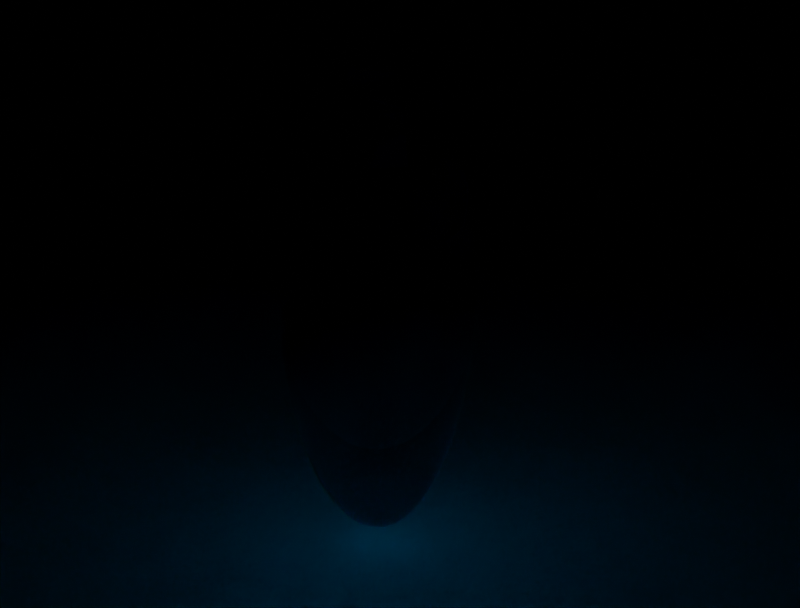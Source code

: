 # Source: GlowingShard.blend  (saved by Blender 3.6.11; exported with 4.5.12 LTS)
import bpy
from mathutils import Matrix  # noqa: F401  (used for matrix-valued properties, if any)

bpy.ops.wm.read_factory_settings(use_empty=True)
scene = bpy.context.scene
scene.name = 'Scene'

# ---- collections
col_collection = bpy.data.collections.new('Collection'); scene.collection.children.link(col_collection)

# ---- materials (node trees are filled in below, after node groups)
mat_material_002 = bpy.data.materials.new('Material.002')
mat_material_001 = bpy.data.materials.new('Material.001')

# ---- node groups
ng_auto_smooth = bpy.data.node_groups.new('Auto Smooth', 'GeometryNodeTree')
_s = ng_auto_smooth.interface.new_socket(name='Geometry', in_out='OUTPUT', socket_type='NodeSocketGeometry')
_s = ng_auto_smooth.interface.new_socket(name='Geometry', in_out='INPUT', socket_type='NodeSocketGeometry')
_s = ng_auto_smooth.interface.new_socket(name='Angle', in_out='INPUT', socket_type='NodeSocketFloat')
_s.subtype = 'ANGLE'
_s.min_value = 0.0
_s.max_value = 3.142
ng_auto_smooth.is_modifier = True
_N = ng_auto_smooth.nodes; _L = ng_auto_smooth.links
n0 = _N.new('NodeGroupOutput'); n0.name = 'Group Output'; n0.location = (480, -100)
n1 = _N.new('NodeGroupInput'); n1.name = 'Group Input'; n1.location = (-420, -300)
n2 = _N.new('NodeGroupInput'); n2.name = 'Group Input.001'; n2.location = (-60, -100)
n3 = _N.new('GeometryNodeSetShadeSmooth'); n3.name = 'Set Shade Smooth'; n3.location = (120, -100)
n3.domain = 'EDGE'
n4 = _N.new('GeometryNodeSetShadeSmooth'); n4.name = 'Set Shade Smooth.001'; n4.location = (300, -100)
n5 = _N.new('GeometryNodeInputMeshEdgeAngle'); n5.name = 'Edge Angle'; n5.location = (-420, -220)
n6 = _N.new('GeometryNodeInputEdgeSmooth'); n6.name = 'Is Edge Smooth'; n6.location = (-60, -160)
n7 = _N.new('GeometryNodeInputShadeSmooth'); n7.name = 'Is Face Smooth'; n7.location = (-240, -340)
n8 = _N.new('FunctionNodeBooleanMath'); n8.name = 'Boolean Math'; n8.location = (-60, -220)
n9 = _N.new('FunctionNodeCompare'); n9.name = 'Compare'; n9.location = (-240, -180)
n9.operation = 'LESS_EQUAL'
_L.new(n5.outputs[0], n9.inputs[0])
_L.new(n4.outputs[0], n0.inputs[0])
_L.new(n1.outputs[1], n9.inputs[1])
_L.new(n9.outputs[0], n8.inputs[0])
_L.new(n7.outputs[0], n8.inputs[1])
_L.new(n2.outputs[0], n3.inputs[0])
_L.new(n6.outputs[0], n3.inputs[1])
_L.new(n3.outputs[0], n4.inputs[0])
_L.new(n8.outputs[0], n3.inputs[2])
n0.is_active_output = True

# ---- material node trees
mat_material_002.use_nodes = True; mat_material_002.node_tree.nodes.clear()
_N = mat_material_002.node_tree.nodes; _L = mat_material_002.node_tree.links
n0 = _N.new('ShaderNodeBsdfPrincipled'); n0.name = 'Principled BSDF'; n0.location = (10, 300)
n0.distribution = 'GGX'
n0.subsurface_method = 'RANDOM_WALK_SKIN'
n0.inputs[0].default_value = (0.0, 0.0, 0.0, 1.0)
n0.inputs[2].default_value = 1.0
n0.inputs[3].default_value = 1.45
n0.inputs[27].default_value = (0.0, 0.0, 0.0, 1.0)
n0.inputs[28].default_value = 1.0
n1 = _N.new('ShaderNodeOutputMaterial'); n1.name = 'Material Output'; n1.location = (300, 300)
_L.new(n0.outputs[0], n1.inputs[0])
n1.is_active_output = True
mat_material_001.use_nodes = True; mat_material_001.node_tree.nodes.clear()
_N = mat_material_001.node_tree.nodes; _L = mat_material_001.node_tree.links
n0 = _N.new('ShaderNodeOutputMaterial'); n0.name = 'Material Output'; n0.location = (300, 300)
n1 = _N.new('ShaderNodeLayerWeight'); n1.name = 'Layer Weight'; n1.location = (-684, 129)
n2 = _N.new('ShaderNodeMath'); n2.name = 'Math'; n2.location = (-492, 174)
n2.operation = 'POWER'
n2.use_clamp = True
n2.inputs[1].default_value = 4.2
n3 = _N.new('ShaderNodeMixShader'); n3.name = 'Mix Shader'; n3.location = (-332, 343)
n4 = _N.new('ShaderNodeBsdfPrincipled'); n4.name = 'Principled BSDF'; n4.location = (-468, 26)
n4.distribution = 'GGX'
n4.subsurface_method = 'RANDOM_WALK_SKIN'
n4.inputs[0].default_value = (0.1373, 0.6539, 0.8, 1.0)
n4.inputs[1].default_value = 0.6136
n4.inputs[2].default_value = 0.0
n4.inputs[3].default_value = 1.45
n4.inputs[18].default_value = 1.0
n4.inputs[27].default_value = (0.0, 0.2723, 0.5952, 1.0)
_L.new(n1.outputs[1], n2.inputs[0])
_L.new(n2.outputs[0], n3.inputs[0])
_L.new(n4.outputs[0], n0.inputs[0])
n0.is_active_output = True

# ---- world
world_world = bpy.data.worlds.new('World'); scene.world = world_world
world_world.use_nodes = True; world_world.node_tree.nodes.clear()
_N = world_world.node_tree.nodes; _L = world_world.node_tree.links
n0 = _N.new('ShaderNodeOutputWorld'); n0.name = 'World Output'; n0.location = (300, 300)
n1 = _N.new('ShaderNodeBackground'); n1.name = 'Background'; n1.location = (10, 300)
n1.inputs[0].default_value = (0.0, 0.0, 0.0, 1.0)
_L.new(n1.outputs[0], n0.inputs[0])
n0.is_active_output = True
world_world.color = (0.05088, 0.05088, 0.05088)
world_world.use_sun_shadow = False
world_world.sun_shadow_jitter_overblur = 0.0

# ---- cameras
cam_camera_001 = bpy.data.cameras.new('Camera.001')

# ---- lights
light_area = bpy.data.lights.new('Area', 'AREA')
light_area.transmission_factor = 0.0
light_area.energy = 7.854
light_area.shadow_maximum_resolution = 0.006
light_area.use_absolute_resolution = True
light_area.size = 1.0
light_area.size_y = 1.0
light_point = bpy.data.lights.new('Point', 'POINT')
light_point.color = (0.0, 0.5336, 1.0)
light_point.transmission_factor = 0.0
light_point.energy = 68.2
light_point.shadow_maximum_resolution = 0.006
light_point.use_absolute_resolution = True

# ---- meshes
me_plane = bpy.data.meshes.new('Plane')
me_plane.from_pydata([(-1.0, -1.0, 0.0), (1.0, -1.0, 0.0), (-1.0, 1.0, 0.0), (1.0, 1.0, 0.0)], [], [(0, 1, 3, 2)])
_uv = me_plane.uv_layers.new(name='UVMap')
_uv.uv.foreach_set('vector', [0.0, 0.0, 1.0, 0.0, 1.0, 1.0, 0.0, 1.0])
me_plane.materials.append(mat_material_002)
me_plane.update()
me_icosphere = bpy.data.meshes.new('Icosphere')
me_icosphere.from_pydata([(2.7e-08, -4.631e-08, -1.0), (0.2797, -0.2032, -0.4472), (-0.1068, -0.3288, -0.4472), (-0.3457, -4.631e-08, -0.4472), (-0.1068, 0.3288, -0.4472), (0.2797, 0.2032, -0.4472), (-0.2797, -0.2032, 0.4472), (-0.2797, 0.2032, 0.4472), (0.1068, 0.3288, 0.4472), (-0.09969, -0.3068, -0.5507), (-0.08999, -0.277, -0.6575), (-0.07757, -0.2387, -0.7604), (-0.06279, -0.1932, -0.8507), (-0.04654, -0.1432, -0.921), (-0.03, -0.09232, -0.9679), (-0.01424, -0.04383, -0.9929), (0.03729, -0.02709, -0.9929), (0.07853, -0.05705, -0.9679), (0.1218, -0.08852, -0.921), (0.1644, -0.1194, -0.8507), (0.2031, -0.1475, -0.7604), (0.2356, -0.1712, -0.6575), (0.261, -0.1896, -0.5507), (0.2468, -0.2335, -0.477), (0.2056, -0.2635, -0.5023), (0.1565, -0.2908, -0.5196), (0.1016, -0.3127, -0.5257), (0.04428, -0.3273, -0.5196), (-0.01146, -0.334, -0.5023), (-0.06241, -0.3339, -0.477), (0.2983, 0.1625, -0.477), (0.3141, 0.1141, -0.5023), (0.3249, 0.05902, -0.5196), (0.3288, -5.308e-08, -0.5257), (0.3249, -0.05902, -0.5196), (0.3141, -0.1141, -0.5023), (0.2983, -0.1625, -0.477), (0.03729, 0.02709, -0.9929), (0.07853, 0.05705, -0.9679), (0.1218, 0.08852, -0.921), (0.1644, 0.1194, -0.8507), (0.2031, 0.1475, -0.7604), (0.2356, 0.1712, -0.6575), (0.261, 0.1896, -0.5507), (-0.3226, -4.631e-08, -0.5507), (-0.2912, -4.631e-08, -0.6575), (-0.251, -4.631e-08, -0.7604), (-0.2032, -4.631e-08, -0.8507), (-0.1506, -4.631e-08, -0.921), (-0.09707, -4.631e-08, -0.9679), (-0.04609, -4.631e-08, -0.9929), (-0.1458, -0.3068, -0.477), (-0.1871, -0.277, -0.5023), (-0.2282, -0.2387, -0.5196), (-0.266, -0.1933, -0.5257), (-0.2976, -0.1432, -0.5196), (-0.3212, -0.09232, -0.5023), (-0.3369, -0.04383, -0.477), (-0.09969, 0.3068, -0.5507), (-0.08999, 0.277, -0.6575), (-0.07757, 0.2387, -0.7604), (-0.06279, 0.1932, -0.8507), (-0.04654, 0.1432, -0.921), (-0.03, 0.09232, -0.9679), (-0.01424, 0.04383, -0.9929), (-0.3369, 0.04383, -0.477), (-0.3212, 0.09232, -0.5023), (-0.2976, 0.1432, -0.5196), (-0.266, 0.1933, -0.5257), (-0.2282, 0.2387, -0.5196), (-0.1871, 0.277, -0.5023), (-0.1458, 0.3068, -0.477), (-0.06241, 0.3339, -0.477), (-0.01146, 0.334, -0.5023), (0.04428, 0.3273, -0.5196), (0.1016, 0.3127, -0.5257), (0.1565, 0.2908, -0.5196), (0.2056, 0.2635, -0.5023), (0.2468, 0.2335, -0.477), (0.3327, -0.1712, -0.2512), (0.3071, -0.1896, -0.3577), (0.3071, 0.1896, -0.3577), (0.3327, 0.1712, -0.2512), (0.3537, 0.1475, -0.1299), (2.361e-08, -0.3865, -8.759e-09), (-0.03103, -0.382, -0.1299), (-0.05999, -0.3693, -0.2512), (-0.08545, -0.3507, -0.3577), (0.2752, -0.2335, -0.3577), (0.2656, -0.2635, -0.2512), (0.2496, -0.2908, -0.1299), (-0.3071, -0.1896, 0.3577), (-0.3327, -0.1712, 0.2512), (-0.3537, -0.1475, 0.1299), (-0.3676, -0.1194, -8.759e-09), (-0.3729, -0.08853, -0.1299), (-0.3697, -0.05705, -0.2511), (-0.3599, -0.02709, -0.3577), (-0.137, -0.3339, -0.3577), (-0.1685, -0.334, -0.2512), (-0.1994, -0.3273, -0.1299), (-0.2272, -0.3127, 8.759e-09), (-0.2496, -0.2908, 0.1299), (-0.2656, -0.2635, 0.2512), (-0.2752, -0.2335, 0.3577), (-0.2496, 0.2908, 0.1299), (-0.2272, 0.3127, -8.759e-09), (-0.1994, 0.3273, -0.1299), (-0.1685, 0.334, -0.2512), (-0.137, 0.3339, -0.3577), (-0.3599, 0.02709, -0.3577), (-0.3697, 0.05705, -0.2511), (-0.3729, 0.08852, -0.1299), (-0.3676, 0.1194, 8.759e-09), (0.137, 0.3339, 0.3577), (0.1685, 0.334, 0.2512), (0.1994, 0.3273, 0.1299), (0.2272, 0.3127, -8.759e-09), (0.2496, 0.2908, -0.1299), (0.2656, 0.2635, -0.2512), (0.2752, 0.2335, -0.3577), (-0.08545, 0.3507, -0.3577), (-0.05999, 0.3693, -0.2512), (-0.03103, 0.382, -0.1299), (3.038e-08, 0.3865, 8.759e-09), (0.03103, 0.382, 0.1299), (0.05999, 0.3693, 0.2512), (0.08545, 0.3507, 0.3577), (-0.1016, -0.3127, 0.5257), (-0.1565, -0.2908, 0.5196), (-0.2056, -0.2635, 0.5023), (-0.2468, -0.2335, 0.477), (-0.2983, -0.1625, 0.477), (-0.3141, -0.1141, 0.5023), (-0.3249, -0.05902, 0.5196), (-0.3288, -3.954e-08, 0.5257), (-0.3249, 0.05902, 0.5196), (-0.3141, 0.1141, 0.5023), (-0.2983, 0.1625, 0.477), (-0.2468, 0.2335, 0.477), (-0.2056, 0.2635, 0.5023), (-0.1565, 0.2908, 0.5196), (-0.1016, 0.3127, 0.5257), (-0.04428, 0.3273, 0.5196), (0.01146, 0.334, 0.5023), (0.06241, 0.3339, 0.477), (-0.1644, -0.1194, 0.8507), (-0.2031, -0.1475, 0.7604), (-0.2356, -0.1712, 0.6575), (-0.261, -0.1896, 0.5507), (-0.1644, 0.1194, 0.8507), (-0.2031, 0.1475, 0.7604), (-0.2356, 0.1712, 0.6575), (-0.261, 0.1896, 0.5507), (0.06279, 0.1932, 0.8507), (0.07757, 0.2387, 0.7604), (0.08999, 0.277, 0.6575), (0.09969, 0.3068, 0.5507), (0.006222, 0.1814, 0.8829), (-0.05341, 0.1644, 0.8944), (-0.1117, 0.1431, 0.8829), (0.02251, 0.2316, 0.7986), (-0.03741, 0.2181, 0.8199), (-0.09793, 0.1984, 0.8199), (-0.1543, 0.1741, 0.7986), (0.03784, 0.2747, 0.6966), (-0.0204, 0.266, 0.7236), (-0.0812, 0.2499, 0.7334), (-0.1398, 0.2272, 0.7236), (-0.1921, 0.2, 0.6966), (0.05128, 0.3089, 0.5863), (-0.003752, 0.3049, 0.6143), (-0.06279, 0.2935, 0.6299), (-0.1217, 0.2744, 0.6299), (-0.1762, 0.2489, 0.6143), (-0.223, 0.2197, 0.5863), (-0.1706, 0.06198, 0.8829), (-0.2133, 0.09297, 0.7986), (-0.219, 0.03182, 0.8199), (-0.219, -0.03182, 0.8199), (-0.2133, -0.09297, 0.7986), (-0.2496, 0.1209, 0.6966), (-0.2593, 0.06279, 0.7236), (-0.2628, -5.273e-08, 0.7334), (-0.2593, -0.06279, 0.7236), (-0.2496, -0.1209, 0.6966), (-0.2779, 0.1442, 0.5863), (-0.2912, 0.09066, 0.6143), (-0.2986, 0.03099, 0.6299), (-0.2986, -0.03099, 0.6299), (-0.2912, -0.09066, 0.6143), (-0.2779, -0.1442, 0.5863), (-0.1543, -0.1741, 0.7986), (-0.09793, -0.1984, 0.8199), (-0.03741, -0.2181, 0.8199), (-0.1921, -0.2, 0.6966), (-0.1398, -0.2272, 0.7236), (-0.0812, -0.2499, 0.7334), (-0.0204, -0.266, 0.7236), (-0.223, -0.2197, 0.5863), (-0.1762, -0.2489, 0.6143), (-0.1217, -0.2744, 0.6299), (-0.06279, -0.2935, 0.6299), (0.3267, 0.2, -0.133), (0.3127, 0.2272, 0.0), (0.3024, 0.2197, -0.2539), (0.2912, 0.2489, -0.133), (0.2722, 0.2744, 5.114e-08), (0.2458, 0.2935, 0.1364), (0.2141, 0.3049, 0.2661), (0.03612, 0.3555, 0.3809), (0.006068, 0.3725, 0.2661), (-0.01964, 0.3538, 0.3991), (-0.02636, 0.382, 0.1364), (-0.05341, 0.3676, 0.2764), (-0.07908, 0.3437, 0.4092), (-0.05894, 0.382, -3.443e-07), (-0.08759, 0.3725, 0.1401), (-0.1147, 0.3529, 0.2801), (-0.138, 0.3245, 0.4092), (-0.08926, 0.3725, -0.133), (-0.1194, 0.3676, -4.92e-07), (-0.1481, 0.3529, 0.1401), (-0.1728, 0.3288, 0.2764), (-0.1921, 0.2978, 0.3991), (-0.1155, 0.3555, -0.2539), (-0.1467, 0.3538, -0.133), (-0.1768, 0.3437, -3.835e-07), (-0.2032, 0.3245, 0.1364), (-0.2382, 0.2664, 0.3809), (-0.327, 0.1442, 0.3809), (-0.3426, 0.09066, 0.3991), (-0.3513, 0.03099, 0.4092), (-0.3815, 0.06198, 1.095e-07), (-0.3513, -0.03099, 0.4092), (-0.3819, 0.03022, -0.133), (-0.3865, -1.857e-07, 6.396e-07), (-0.3426, -0.09066, 0.3991), (-0.3738, -2.027e-07, -0.2539), (-0.3819, -0.03022, -0.133), (-0.3815, -0.06198, 1.457e-06), (-0.327, -0.1442, 0.3809), (-0.2382, -0.2664, 0.3809), (-0.2239, -0.2978, 0.2661), (-0.1921, -0.2978, 0.3991), (-0.2032, -0.3245, 0.1364), (-0.1728, -0.3288, 0.2764), (-0.138, -0.3245, 0.4092), (-0.1768, -0.3437, -6.26e-07), (-0.1481, -0.3529, 0.1401), (-0.1147, -0.3529, 0.2801), (-0.1467, -0.3538, -0.133), (-0.1194, -0.3676, -7.872e-07), (-0.08759, -0.3725, 0.1401), (-0.05341, -0.3676, 0.2764), (-0.1155, -0.3555, -0.2539), (-0.08926, -0.3725, -0.133), (-0.05895, -0.382, -4.943e-07), (-0.02636, -0.382, 0.1364), (0.3024, -0.2197, -0.2539), (0.1155, 0.3555, 0.2539), (0.1467, 0.3538, 0.133), (0.08926, 0.3725, 0.133), (0.1768, 0.3437, -4.545e-09), (0.1194, 0.3676, 0.0), (0.05895, 0.382, 4.545e-09), (0.2032, 0.3245, -0.1364), (0.1481, 0.3529, -0.1401), (0.08759, 0.3725, -0.1401), (0.02636, 0.382, -0.1364), (0.2239, 0.2978, -0.2661), (0.1728, 0.3288, -0.2764), (0.1147, 0.3529, -0.2801), (0.05341, 0.3676, -0.2764), (-0.006068, 0.3725, -0.2661), (0.2382, 0.2664, -0.3809), (0.1921, 0.2978, -0.3991), (0.138, 0.3245, -0.4092), (0.07908, 0.3437, -0.4092), (0.01964, 0.3538, -0.3991), (-0.03612, 0.3555, -0.3809), (-0.2912, 0.2489, 0.133), (-0.3267, 0.2, 0.133), (-0.2722, 0.2744, -4.545e-09), (-0.3127, 0.2272, 0.0), (-0.3451, 0.1741, 4.545e-09), (-0.2458, 0.2935, -0.1364), (-0.2898, 0.2499, -0.1401), (-0.3272, 0.1984, -0.1401), (-0.3551, 0.1431, -0.1364), (-0.2141, 0.3049, -0.2661), (-0.2593, 0.266, -0.2764), (-0.3002, 0.2181, -0.2801), (-0.3331, 0.1644, -0.2764), (-0.3562, 0.1093, -0.2661), (-0.1798, 0.3089, -0.3809), (-0.2239, 0.2747, -0.3991), (-0.266, 0.2316, -0.4092), (-0.3024, 0.1814, -0.4092), (-0.3305, 0.128, -0.3991), (-0.3493, 0.07551, -0.3809), (-0.3024, -0.2197, 0.2539), (-0.3267, -0.2, 0.133), (-0.2912, -0.2489, 0.133), (-0.3451, -0.1741, -4.545e-09), (-0.3127, -0.2272, 0.0), (-0.2722, -0.2744, 4.545e-09), (-0.3551, -0.1431, -0.1364), (-0.3272, -0.1984, -0.1401), (-0.2898, -0.2499, -0.1401), (-0.2458, -0.2935, -0.1364), (-0.3562, -0.1093, -0.2661), (-0.3331, -0.1644, -0.2764), (-0.3002, -0.2181, -0.2801), (-0.2593, -0.266, -0.2764), (-0.2141, -0.3049, -0.2661), (-0.3493, -0.07551, -0.3809), (-0.3305, -0.128, -0.3991), (-0.3024, -0.1814, -0.4092), (-0.266, -0.2316, -0.4092), (-0.2239, -0.2747, -0.3991), (-0.1798, -0.3089, -0.3809), (0.05895, -0.382, -4.545e-09), (0.02636, -0.382, -0.1364), (0.08759, -0.3725, -0.1401), (0.1481, -0.3529, -0.1401), (0.2032, -0.3245, -0.1364), (-0.006068, -0.3725, -0.2661), (0.05341, -0.3676, -0.2764), (0.1147, -0.3529, -0.2801), (0.1728, -0.3288, -0.2764), (0.2239, -0.2978, -0.2661), (-0.03612, -0.3555, -0.3809), (0.01964, -0.3538, -0.3991), (0.07908, -0.3437, -0.4092), (0.138, -0.3245, -0.4092), (0.1921, -0.2978, -0.3991), (0.2382, -0.2664, -0.3809), (0.3814, -0.03182, -0.1401), (0.3814, 0.03182, -0.1401), (0.3714, 0.09297, -0.1364), (0.3524, -0.1209, -0.2661), (0.3661, -0.06279, -0.2764), (0.371, -5.915e-08, -0.2801), (0.3661, 0.06279, -0.2764), (0.3524, 0.1209, -0.2661), (0.327, -0.1442, -0.3809), (0.3426, -0.09066, -0.3991), (0.3513, -0.03099, -0.4092), (0.3513, 0.03099, -0.4092), (0.3426, 0.09066, -0.3991), (0.327, 0.1442, -0.3809), (0.223, 0.2197, -0.5863), (0.1921, 0.2, -0.6966), (0.1762, 0.2489, -0.6143), (0.1543, 0.1741, -0.7986), (0.1398, 0.2272, -0.7236), (0.1217, 0.2744, -0.6299), (0.1117, 0.1431, -0.8829), (0.09793, 0.1984, -0.8199), (0.0812, 0.2499, -0.7334), (0.06279, 0.2935, -0.6299), (0.0673, 0.1093, -0.9432), (0.05341, 0.1644, -0.8944), (0.03741, 0.2181, -0.8199), (0.0204, 0.266, -0.7236), (0.003752, 0.3049, -0.6143), (0.02454, 0.07551, -0.9787), (0.00982, 0.128, -0.9432), (-0.006222, 0.1814, -0.8829), (-0.02251, 0.2316, -0.7986), (-0.03784, 0.2747, -0.6966), (-0.05128, 0.3089, -0.5863), (-0.1401, 0.28, -0.5863), (-0.1309, 0.2445, -0.6966), (-0.1823, 0.2445, -0.6143), (-0.1179, 0.2006, -0.7986), (-0.1728, 0.2032, -0.7236), (-0.2233, 0.2006, -0.6299), (-0.1016, 0.1504, -0.8829), (-0.1584, 0.1544, -0.8199), (-0.2126, 0.1544, -0.7334), (-0.2598, 0.1504, -0.6299), (-0.08319, 0.0978, -0.9432), (-0.1398, 0.1016, -0.8944), (-0.1959, 0.103, -0.8199), (-0.2467, 0.1016, -0.7236), (-0.2889, 0.0978, -0.6143), (-0.06424, 0.04667, -0.9787), (-0.1187, 0.0489, -0.9432), (-0.1745, 0.05014, -0.8829), (-0.2272, 0.05014, -0.7985), (-0.273, 0.0489, -0.6966), (-0.3096, 0.04667, -0.5863), (-0.3096, -0.04667, -0.5863), (-0.273, -0.0489, -0.6966), (-0.2889, -0.0978, -0.6143), (-0.2272, -0.05014, -0.7985), (-0.2467, -0.1016, -0.7236), (-0.2598, -0.1504, -0.6299), (-0.1745, -0.05014, -0.8829), (-0.1959, -0.103, -0.8199), (-0.2126, -0.1544, -0.7334), (-0.2233, -0.2006, -0.6299), (-0.1187, -0.0489, -0.9432), (-0.1398, -0.1016, -0.8944), (-0.1584, -0.1544, -0.8199), (-0.1728, -0.2032, -0.7236), (-0.1823, -0.2445, -0.6143), (-0.06424, -0.04667, -0.9787), (-0.08319, -0.0978, -0.9432), (-0.1016, -0.1504, -0.8829), (-0.1179, -0.2006, -0.7986), (-0.1309, -0.2445, -0.6966), (-0.1401, -0.28, -0.5863), (0.2779, 0.1442, -0.5863), (0.2912, 0.09066, -0.6143), (0.2496, 0.1209, -0.6966), (0.2986, 0.03099, -0.6299), (0.2593, 0.06279, -0.7236), (0.2133, 0.09297, -0.7986), (0.2986, -0.03099, -0.6299), (0.2628, -2.326e-07, -0.7334), (0.219, 0.03182, -0.8199), (0.1706, 0.06198, -0.8829), (0.2912, -0.09066, -0.6143), (0.2593, -0.06279, -0.7236), (0.219, -0.03182, -0.8199), (0.1728, -3.315e-07, -0.8944), (0.1248, 0.03022, -0.9432), (0.2779, -0.1442, -0.5863), (0.2496, -0.1209, -0.6966), (0.2133, -0.09297, -0.7985), (0.1706, -0.06198, -0.8829), (0.1248, -0.03022, -0.9432), (0.0794, -2.64e-07, -0.9787), (-0.05128, -0.3089, -0.5863), (-0.03784, -0.2747, -0.6966), (0.003753, -0.3049, -0.6143), (-0.02251, -0.2316, -0.7986), (0.0204, -0.266, -0.7236), (0.06279, -0.2935, -0.6299), (-0.006222, -0.1814, -0.8829), (0.03741, -0.2181, -0.8199), (0.0812, -0.2499, -0.7334), (0.1217, -0.2744, -0.6299), (0.009821, -0.128, -0.9432), (0.05341, -0.1644, -0.8944), (0.09793, -0.1984, -0.8199), (0.1398, -0.2272, -0.7236), (0.1762, -0.2489, -0.6143), (0.02454, -0.07551, -0.9787), (0.06731, -0.1093, -0.9432), (0.1117, -0.1431, -0.8829), (0.1543, -0.1741, -0.7986), (0.1921, -0.2, -0.6966), (0.223, -0.2197, -0.5863)], [], [(0, 16, 15), (1, 22, 36), (0, 15, 50), (0, 50, 64), (0, 64, 37), (1, 36, 80), (2, 29, 87), (3, 57, 97), (4, 71, 109), (5, 78, 120), (1, 80, 88), (2, 87, 98), (3, 97, 110), (4, 109, 121), (5, 120, 81), (6, 131, 149), (7, 138, 153), (8, 145, 157), (209, 114, 254), (204, 258, 338), (230, 229, 282), (155, 161, 154), (156, 165, 155), (154, 161, 158), (161, 162, 158), (158, 162, 159), (162, 163, 159), (159, 163, 160), (163, 164, 160), (160, 164, 150), (164, 151, 150), (155, 165, 161), (165, 166, 161), (161, 166, 162), (166, 167, 162), (162, 167, 163), (167, 168, 163), (163, 168, 164), (168, 169, 164), (164, 169, 151), (169, 152, 151), (156, 170, 165), (170, 171, 165), (165, 171, 166), (171, 172, 166), (166, 172, 167), (172, 173, 167), (167, 173, 168), (173, 174, 168), (168, 174, 169), (174, 175, 169), (169, 175, 152), (175, 153, 152), (157, 145, 170), (145, 144, 170), (170, 144, 171), (144, 143, 171), (171, 143, 172), (143, 142, 172), (172, 142, 173), (142, 141, 173), (173, 141, 174), (141, 140, 174), (174, 140, 175), (140, 139, 175), (175, 139, 153), (139, 7, 153), (151, 177, 150), (152, 181, 151), (153, 186, 152), (150, 177, 176), (177, 178, 176), (180, 147, 146), (151, 181, 177), (181, 182, 177), (177, 182, 178), (182, 183, 178), (178, 183, 179), (183, 184, 179), (179, 184, 180), (184, 185, 180), (180, 185, 147), (185, 148, 147), (152, 186, 181), (186, 187, 181), (181, 187, 182), (187, 188, 182), (182, 188, 183), (188, 189, 183), (183, 189, 184), (189, 190, 184), (184, 190, 185), (190, 191, 185), (185, 191, 148), (191, 149, 148), (153, 138, 186), (138, 137, 186), (186, 137, 187), (137, 136, 187), (187, 136, 188), (136, 135, 188), (188, 135, 189), (135, 134, 189), (189, 134, 190), (134, 133, 190), (190, 133, 191), (133, 132, 191), (191, 132, 149), (132, 6, 149), (147, 192, 146), (148, 195, 147), (149, 199, 148), (147, 195, 192), (195, 196, 192), (192, 196, 193), (196, 197, 193), (193, 197, 194), (197, 198, 194), (148, 199, 195), (199, 200, 195), (195, 200, 196), (200, 201, 196), (196, 201, 197), (201, 202, 197), (197, 202, 198), (149, 131, 199), (131, 130, 199), (199, 130, 200), (130, 129, 200), (200, 129, 201), (129, 128, 201), (82, 203, 83), (81, 205, 82), (82, 205, 203), (205, 206, 203), (203, 206, 204), (206, 207, 204), (339, 340, 204), (90, 79, 338), (338, 339, 204), (178, 198, 155), (322, 90, 338), (178, 180, 194), (81, 120, 205), (120, 119, 205), (205, 119, 206), (119, 118, 206), (206, 118, 207), (118, 117, 207), (207, 117, 208), (117, 116, 208), (208, 116, 209), (116, 115, 209), (204, 208, 258), (207, 208, 204), (83, 203, 204), (209, 115, 114), (127, 145, 8), (126, 210, 127), (125, 211, 126), (124, 213, 125), (123, 216, 124), (122, 220, 123), (121, 225, 122), (127, 210, 145), (210, 144, 145), (126, 211, 210), (211, 212, 210), (210, 212, 144), (212, 143, 144), (125, 213, 211), (213, 214, 211), (211, 214, 212), (214, 215, 212), (212, 215, 143), (215, 142, 143), (124, 216, 213), (216, 217, 213), (213, 217, 214), (217, 218, 214), (214, 218, 215), (218, 219, 215), (215, 219, 142), (219, 141, 142), (123, 220, 216), (220, 221, 216), (216, 221, 217), (221, 222, 217), (217, 222, 218), (222, 223, 218), (218, 223, 219), (223, 224, 219), (219, 224, 141), (224, 140, 141), (122, 225, 220), (225, 226, 220), (220, 226, 221), (226, 227, 221), (221, 227, 222), (227, 228, 222), (222, 228, 223), (158, 159, 150), (150, 176, 178), (159, 160, 150), (224, 229, 140), (229, 139, 140), (121, 109, 225), (109, 108, 225), (225, 108, 226), (108, 107, 226), (226, 107, 227), (107, 106, 227), (227, 106, 228), (106, 105, 228), (156, 155, 198), (178, 179, 180), (154, 158, 150), (90, 259, 79), (194, 198, 178), (258, 322, 338), (202, 128, 157), (157, 128, 8), (146, 192, 180), (247, 254, 114), (112, 233, 113), (111, 235, 112), (110, 238, 111), (198, 202, 157), (230, 137, 138), (192, 193, 194), (128, 247, 8), (230, 231, 137), (231, 136, 137), (258, 84, 322), (202, 201, 128), (247, 250, 254), (231, 282, 93), (231, 232, 136), (232, 135, 136), (282, 113, 233), (233, 93, 282), (233, 236, 93), (92, 232, 93), (240, 93, 236), (92, 241, 237), (232, 234, 135), (234, 134, 135), (112, 235, 233), (235, 236, 233), (230, 7, 229), (240, 94, 93), (93, 302, 92), (234, 232, 92), (302, 301, 92), (7, 139, 229), (234, 237, 134), (237, 133, 134), (111, 238, 235), (238, 239, 235), (235, 239, 236), (239, 240, 236), (237, 234, 92), (232, 231, 93), (231, 230, 282), (281, 282, 229), (230, 138, 7), (224, 223, 229), (237, 241, 133), (241, 132, 133), (110, 97, 238), (97, 96, 238), (238, 96, 239), (96, 95, 239), (239, 95, 240), (95, 94, 240), (282, 285, 113), (229, 223, 281), (105, 281, 223), (178, 154, 150), (223, 228, 105), (92, 91, 241), (241, 91, 132), (91, 6, 132), (104, 131, 6), (103, 242, 104), (102, 243, 103), (101, 245, 102), (100, 248, 101), (99, 251, 100), (98, 255, 99), (104, 242, 131), (242, 130, 131), (103, 243, 242), (243, 244, 242), (242, 244, 130), (244, 129, 130), (102, 245, 243), (245, 246, 243), (243, 246, 244), (246, 247, 244), (244, 247, 129), (247, 128, 129), (101, 248, 245), (248, 249, 245), (245, 249, 246), (249, 250, 246), (246, 250, 247), (100, 251, 248), (251, 252, 248), (248, 252, 249), (252, 253, 249), (249, 253, 250), (253, 254, 250), (99, 255, 251), (255, 256, 251), (251, 256, 252), (256, 257, 252), (252, 257, 253), (257, 258, 253), (253, 258, 254), (98, 87, 255), (87, 86, 255), (255, 86, 256), (86, 85, 256), (256, 85, 257), (85, 84, 257), (257, 84, 258), (88, 259, 89), (88, 80, 259), (80, 79, 259), (114, 127, 8), (115, 260, 114), (116, 261, 115), (117, 263, 116), (118, 266, 117), (119, 270, 118), (120, 275, 119), (114, 260, 127), (260, 126, 127), (115, 261, 260), (261, 262, 260), (260, 262, 126), (262, 125, 126), (116, 263, 261), (263, 264, 261), (261, 264, 262), (264, 265, 262), (262, 265, 125), (265, 124, 125), (117, 266, 263), (266, 267, 263), (263, 267, 264), (267, 268, 264), (264, 268, 265), (268, 269, 265), (265, 269, 124), (269, 123, 124), (118, 270, 266), (270, 271, 266), (266, 271, 267), (271, 272, 267), (267, 272, 268), (272, 273, 268), (268, 273, 269), (273, 274, 269), (269, 274, 123), (274, 122, 123), (119, 275, 270), (275, 276, 270), (270, 276, 271), (276, 277, 271), (271, 277, 272), (277, 278, 272), (272, 278, 273), (278, 279, 273), (273, 279, 274), (279, 280, 274), (274, 280, 122), (280, 121, 122), (120, 78, 275), (78, 77, 275), (275, 77, 276), (77, 76, 276), (276, 76, 277), (76, 75, 277), (277, 75, 278), (75, 74, 278), (278, 74, 279), (74, 73, 279), (279, 73, 280), (73, 72, 280), (280, 72, 121), (72, 4, 121), (209, 258, 208), (198, 157, 170), (341, 342, 338), (106, 283, 105), (107, 286, 106), (108, 290, 107), (109, 295, 108), (325, 326, 322), (326, 90, 322), (79, 341, 338), (322, 324, 325), (90, 89, 259), (192, 194, 180), (105, 283, 281), (283, 284, 281), (281, 284, 282), (284, 285, 282), (254, 258, 209), (8, 247, 114), (106, 286, 283), (286, 287, 283), (283, 287, 284), (287, 288, 284), (284, 288, 285), (288, 289, 285), (285, 289, 113), (289, 112, 113), (107, 290, 286), (290, 291, 286), (286, 291, 287), (291, 292, 287), (287, 292, 288), (292, 293, 288), (288, 293, 289), (293, 294, 289), (289, 294, 112), (294, 111, 112), (108, 295, 290), (295, 296, 290), (290, 296, 291), (296, 297, 291), (291, 297, 292), (297, 298, 292), (292, 298, 293), (298, 299, 293), (293, 299, 294), (299, 300, 294), (294, 300, 111), (300, 110, 111), (109, 71, 295), (71, 70, 295), (295, 70, 296), (70, 69, 296), (296, 69, 297), (69, 68, 297), (297, 68, 298), (68, 67, 298), (298, 67, 299), (67, 66, 299), (299, 66, 300), (66, 65, 300), (300, 65, 110), (65, 3, 110), (91, 104, 6), (92, 301, 91), (170, 156, 198), (94, 304, 93), (95, 307, 94), (96, 311, 95), (97, 316, 96), (91, 301, 104), (301, 103, 104), (155, 154, 178), (302, 303, 301), (301, 303, 103), (303, 102, 103), (93, 304, 302), (304, 305, 302), (302, 305, 303), (305, 306, 303), (303, 306, 102), (306, 101, 102), (94, 307, 304), (307, 308, 304), (304, 308, 305), (308, 309, 305), (305, 309, 306), (309, 310, 306), (306, 310, 101), (310, 100, 101), (95, 311, 307), (311, 312, 307), (307, 312, 308), (312, 313, 308), (308, 313, 309), (313, 314, 309), (309, 314, 310), (314, 315, 310), (310, 315, 100), (315, 99, 100), (96, 316, 311), (316, 317, 311), (311, 317, 312), (317, 318, 312), (312, 318, 313), (318, 319, 313), (313, 319, 314), (319, 320, 314), (314, 320, 315), (320, 321, 315), (315, 321, 99), (321, 98, 99), (97, 57, 316), (57, 56, 316), (316, 56, 317), (56, 55, 317), (317, 55, 318), (55, 54, 318), (318, 54, 319), (54, 53, 319), (319, 53, 320), (53, 52, 320), (320, 52, 321), (52, 51, 321), (321, 51, 98), (51, 2, 98), (85, 323, 84), (86, 327, 85), (87, 332, 86), (84, 323, 322), (323, 324, 322), (85, 327, 323), (327, 328, 323), (323, 328, 324), (328, 329, 324), (324, 329, 325), (329, 330, 325), (325, 330, 326), (330, 331, 326), (326, 331, 90), (331, 89, 90), (86, 332, 327), (332, 333, 327), (327, 333, 328), (333, 334, 328), (328, 334, 329), (334, 335, 329), (329, 335, 330), (335, 336, 330), (330, 336, 331), (336, 337, 331), (331, 337, 89), (337, 88, 89), (87, 29, 332), (29, 28, 332), (332, 28, 333), (28, 27, 333), (333, 27, 334), (27, 26, 334), (334, 26, 335), (26, 25, 335), (335, 25, 336), (25, 24, 336), (336, 24, 337), (24, 23, 337), (337, 23, 88), (23, 1, 88), (80, 346, 79), (342, 343, 338), (338, 343, 339), (343, 344, 339), (339, 344, 340), (344, 345, 340), (340, 345, 83), (345, 82, 83), (79, 346, 341), (346, 347, 341), (341, 347, 342), (347, 348, 342), (342, 348, 343), (348, 349, 343), (343, 349, 344), (349, 350, 344), (344, 350, 345), (350, 351, 345), (345, 351, 82), (351, 81, 82), (80, 36, 346), (36, 35, 346), (346, 35, 347), (35, 34, 347), (347, 34, 348), (34, 33, 348), (348, 33, 349), (33, 32, 349), (349, 32, 350), (32, 31, 350), (350, 31, 351), (31, 30, 351), (351, 30, 81), (30, 5, 81), (43, 78, 5), (42, 352, 43), (41, 353, 42), (40, 355, 41), (39, 358, 40), (38, 362, 39), (37, 367, 38), (43, 352, 78), (352, 77, 78), (42, 353, 352), (353, 354, 352), (352, 354, 77), (354, 76, 77), (41, 355, 353), (355, 356, 353), (353, 356, 354), (356, 357, 354), (354, 357, 76), (357, 75, 76), (40, 358, 355), (358, 359, 355), (355, 359, 356), (359, 360, 356), (356, 360, 357), (360, 361, 357), (357, 361, 75), (361, 74, 75), (39, 362, 358), (362, 363, 358), (358, 363, 359), (363, 364, 359), (359, 364, 360), (364, 365, 360), (360, 365, 361), (365, 366, 361), (361, 366, 74), (366, 73, 74), (38, 367, 362), (367, 368, 362), (362, 368, 363), (368, 369, 363), (363, 369, 364), (369, 370, 364), (364, 370, 365), (370, 371, 365), (365, 371, 366), (371, 372, 366), (366, 372, 73), (372, 72, 73), (37, 64, 367), (64, 63, 367), (367, 63, 368), (63, 62, 368), (368, 62, 369), (62, 61, 369), (369, 61, 370), (61, 60, 370), (370, 60, 371), (60, 59, 371), (371, 59, 372), (59, 58, 372), (372, 58, 72), (58, 4, 72), (58, 71, 4), (59, 373, 58), (60, 374, 59), (61, 376, 60), (62, 379, 61), (63, 383, 62), (64, 388, 63), (58, 373, 71), (373, 70, 71), (59, 374, 373), (374, 375, 373), (373, 375, 70), (375, 69, 70), (60, 376, 374), (376, 377, 374), (374, 377, 375), (377, 378, 375), (375, 378, 69), (378, 68, 69), (61, 379, 376), (379, 380, 376), (376, 380, 377), (380, 381, 377), (377, 381, 378), (381, 382, 378), (378, 382, 68), (382, 67, 68), (62, 383, 379), (383, 384, 379), (379, 384, 380), (384, 385, 380), (380, 385, 381), (385, 386, 381), (381, 386, 382), (386, 387, 382), (382, 387, 67), (387, 66, 67), (63, 388, 383), (388, 389, 383), (383, 389, 384), (389, 390, 384), (384, 390, 385), (390, 391, 385), (385, 391, 386), (391, 392, 386), (386, 392, 387), (392, 393, 387), (387, 393, 66), (393, 65, 66), (64, 50, 388), (50, 49, 388), (388, 49, 389), (49, 48, 389), (389, 48, 390), (48, 47, 390), (390, 47, 391), (47, 46, 391), (391, 46, 392), (46, 45, 392), (392, 45, 393), (45, 44, 393), (393, 44, 65), (44, 3, 65), (44, 57, 3), (45, 394, 44), (46, 395, 45), (47, 397, 46), (48, 400, 47), (49, 404, 48), (50, 409, 49), (44, 394, 57), (394, 56, 57), (45, 395, 394), (395, 396, 394), (394, 396, 56), (396, 55, 56), (46, 397, 395), (397, 398, 395), (395, 398, 396), (398, 399, 396), (396, 399, 55), (399, 54, 55), (47, 400, 397), (400, 401, 397), (397, 401, 398), (401, 402, 398), (398, 402, 399), (402, 403, 399), (399, 403, 54), (403, 53, 54), (48, 404, 400), (404, 405, 400), (400, 405, 401), (405, 406, 401), (401, 406, 402), (406, 407, 402), (402, 407, 403), (407, 408, 403), (403, 408, 53), (408, 52, 53), (49, 409, 404), (409, 410, 404), (404, 410, 405), (410, 411, 405), (405, 411, 406), (411, 412, 406), (406, 412, 407), (412, 413, 407), (407, 413, 408), (413, 414, 408), (408, 414, 52), (414, 51, 52), (50, 15, 409), (15, 14, 409), (409, 14, 410), (14, 13, 410), (410, 13, 411), (13, 12, 411), (411, 12, 412), (12, 11, 412), (412, 11, 413), (11, 10, 413), (413, 10, 414), (10, 9, 414), (414, 9, 51), (9, 2, 51), (30, 43, 5), (31, 415, 30), (32, 416, 31), (33, 418, 32), (34, 421, 33), (35, 425, 34), (36, 430, 35), (30, 415, 43), (415, 42, 43), (31, 416, 415), (416, 417, 415), (415, 417, 42), (417, 41, 42), (32, 418, 416), (418, 419, 416), (416, 419, 417), (419, 420, 417), (417, 420, 41), (420, 40, 41), (33, 421, 418), (421, 422, 418), (418, 422, 419), (422, 423, 419), (419, 423, 420), (423, 424, 420), (420, 424, 40), (424, 39, 40), (34, 425, 421), (425, 426, 421), (421, 426, 422), (426, 427, 422), (422, 427, 423), (427, 428, 423), (423, 428, 424), (428, 429, 424), (424, 429, 39), (429, 38, 39), (35, 430, 425), (430, 431, 425), (425, 431, 426), (431, 432, 426), (426, 432, 427), (432, 433, 427), (427, 433, 428), (433, 434, 428), (428, 434, 429), (434, 435, 429), (429, 435, 38), (435, 37, 38), (36, 22, 430), (22, 21, 430), (430, 21, 431), (21, 20, 431), (431, 20, 432), (20, 19, 432), (432, 19, 433), (19, 18, 433), (433, 18, 434), (18, 17, 434), (434, 17, 435), (17, 16, 435), (435, 16, 37), (16, 0, 37), (9, 29, 2), (10, 436, 9), (11, 437, 10), (12, 439, 11), (13, 442, 12), (14, 446, 13), (15, 451, 14), (9, 436, 29), (436, 28, 29), (10, 437, 436), (437, 438, 436), (436, 438, 28), (438, 27, 28), (11, 439, 437), (439, 440, 437), (437, 440, 438), (440, 441, 438), (438, 441, 27), (441, 26, 27), (12, 442, 439), (442, 443, 439), (439, 443, 440), (443, 444, 440), (440, 444, 441), (444, 445, 441), (441, 445, 26), (445, 25, 26), (13, 446, 442), (446, 447, 442), (442, 447, 443), (447, 448, 443), (443, 448, 444), (448, 449, 444), (444, 449, 445), (449, 450, 445), (445, 450, 25), (450, 24, 25), (14, 451, 446), (451, 452, 446), (446, 452, 447), (452, 453, 447), (447, 453, 448), (453, 454, 448), (448, 454, 449), (454, 455, 449), (449, 455, 450), (455, 456, 450), (450, 456, 24), (456, 23, 24), (15, 16, 451), (16, 17, 451), (451, 17, 452), (17, 18, 452), (452, 18, 453), (18, 19, 453), (453, 19, 454), (19, 20, 454), (454, 20, 455), (20, 21, 455), (455, 21, 456), (21, 22, 456), (456, 22, 23), (22, 1, 23), (340, 83, 204)])
me_icosphere.polygons.foreach_set('use_smooth', [True] * 910)
_uv = me_icosphere.uv_layers.new(name='UVMap')
_uv.uv.foreach_set('vector', [0.1818, 0.0, 0.1932, 0.01968, 0.1705, 0.01968, 0.2727, 0.1575, 0.2841, 0.1378, 0.2955, 0.1575, 0.9091, 0.0, 0.9205, 0.01968, 0.8977, 0.01968, 0.7273, 0.0, 0.7386, 0.01968, 0.7159, 0.01968, 0.5455, 0.0, 0.5568, 0.01968, 0.5341, 0.01968, 0.2727, 0.1575, 0.2955, 0.1575, 0.2841, 0.1771, 0.09091, 0.1575, 0.1136, 0.1575, 0.1023, 0.1771, 0.8182, 0.1575, 0.8409, 0.1575, 0.8295, 0.1771, 0.6364, 0.1575, 0.6591, 0.1575, 0.6477, 0.1771, 0.4545, 0.1575, 0.4773, 0.1575, 0.4659, 0.1771, 0.2727, 0.1575, 0.2841, 0.1771, 0.2614, 0.1771, 0.09091, 0.1575, 0.1023, 0.1771, 0.07955, 0.1771, 0.8182, 0.1575, 0.8295, 0.1771, 0.8068, 0.1771, 0.6364, 0.1575, 0.6477, 0.1771, 0.625, 0.1771, 0.4545, 0.1575, 0.4659, 0.1771, 0.4432, 0.1771, 0.0, 0.3149, 0.02273, 0.3149, 0.01136, 0.3346, 0.7273, 0.3149, 0.75, 0.3149, 0.7386, 0.3346, 0.5455, 0.3149, 0.5682, 0.3149, 0.5568, 0.3346, 0.5, 0.2756, 0.5341, 0.2952, 0.1136, 0.2756, 0.4545, 0.2362, 0.125, 0.2559, 0.3523, 0.2165, 0.7614, 0.2952, 0.6932, 0.2952, 0.7386, 0.2559, 0.5795, 0.374, 0.6023, 0.374, 0.5909, 0.3937, 0.5682, 0.3543, 0.5909, 0.3543, 0.5795, 0.374, 0.5909, 0.3937, 0.6023, 0.374, 0.6136, 0.3937, 0.6023, 0.374, 0.625, 0.374, 0.6136, 0.3937, 0.6136, 0.3937, 0.625, 0.374, 0.6364, 0.3937, 0.625, 0.374, 0.6477, 0.374, 0.6364, 0.3937, 0.6364, 0.3937, 0.6477, 0.374, 0.6591, 0.3937, 0.6477, 0.374, 0.6705, 0.374, 0.6591, 0.3937, 0.6591, 0.3937, 0.6705, 0.374, 0.6818, 0.3937, 0.6705, 0.374, 0.6932, 0.374, 0.6818, 0.3937, 0.5795, 0.374, 0.5909, 0.3543, 0.6023, 0.374, 0.5909, 0.3543, 0.6136, 0.3543, 0.6023, 0.374, 0.6023, 0.374, 0.6136, 0.3543, 0.625, 0.374, 0.6136, 0.3543, 0.6364, 0.3543, 0.625, 0.374, 0.625, 0.374, 0.6364, 0.3543, 0.6477, 0.374, 0.6364, 0.3543, 0.6591, 0.3543, 0.6477, 0.374, 0.6477, 0.374, 0.6591, 0.3543, 0.6705, 0.374, 0.6591, 0.3543, 0.6818, 0.3543, 0.6705, 0.374, 0.6705, 0.374, 0.6818, 0.3543, 0.6932, 0.374, 0.6818, 0.3543, 0.7045, 0.3543, 0.6932, 0.374, 0.5682, 0.3543, 0.5795, 0.3346, 0.5909, 0.3543, 0.5795, 0.3346, 0.6023, 0.3346, 0.5909, 0.3543, 0.5909, 0.3543, 0.6023, 0.3346, 0.6136, 0.3543, 0.6023, 0.3346, 0.625, 0.3346, 0.6136, 0.3543, 0.6136, 0.3543, 0.625, 0.3346, 0.6364, 0.3543, 0.625, 0.3346, 0.6477, 0.3346, 0.6364, 0.3543, 0.6364, 0.3543, 0.6477, 0.3346, 0.6591, 0.3543, 0.6477, 0.3346, 0.6705, 0.3346, 0.6591, 0.3543, 0.6591, 0.3543, 0.6705, 0.3346, 0.6818, 0.3543, 0.6705, 0.3346, 0.6932, 0.3346, 0.6818, 0.3543, 0.6818, 0.3543, 0.6932, 0.3346, 0.7045, 0.3543, 0.6932, 0.3346, 0.7159, 0.3346, 0.7045, 0.3543, 0.5568, 0.3346, 0.5682, 0.3149, 0.5795, 0.3346, 0.5682, 0.3149, 0.5909, 0.3149, 0.5795, 0.3346, 0.5795, 0.3346, 0.5909, 0.3149, 0.6023, 0.3346, 0.5909, 0.3149, 0.6136, 0.3149, 0.6023, 0.3346, 0.6023, 0.3346, 0.6136, 0.3149, 0.625, 0.3346, 0.6136, 0.3149, 0.6364, 0.3149, 0.625, 0.3346, 0.625, 0.3346, 0.6364, 0.3149, 0.6477, 0.3346, 0.6364, 0.3149, 0.6591, 0.3149, 0.6477, 0.3346, 0.6477, 0.3346, 0.6591, 0.3149, 0.6705, 0.3346, 0.6591, 0.3149, 0.6818, 0.3149, 0.6705, 0.3346, 0.6705, 0.3346, 0.6818, 0.3149, 0.6932, 0.3346, 0.6818, 0.3149, 0.7045, 0.3149, 0.6932, 0.3346, 0.6932, 0.3346, 0.7045, 0.3149, 0.7159, 0.3346, 0.7045, 0.3149, 0.7273, 0.3149, 0.7159, 0.3346, 0.7614, 0.374, 0.7841, 0.374, 0.7727, 0.3937, 0.75, 0.3543, 0.7727, 0.3543, 0.7614, 0.374, 0.7386, 0.3346, 0.7614, 0.3346, 0.75, 0.3543, 0.7727, 0.3937, 0.7841, 0.374, 0.7955, 0.3937, 0.7841, 0.374, 0.8068, 0.374, 0.7955, 0.3937, 0.8523, 0.374, 0.875, 0.374, 0.8636, 0.3937, 0.7614, 0.374, 0.7727, 0.3543, 0.7841, 0.374, 0.7727, 0.3543, 0.7955, 0.3543, 0.7841, 0.374, 0.7841, 0.374, 0.7955, 0.3543, 0.8068, 0.374, 0.7955, 0.3543, 0.8182, 0.3543, 0.8068, 0.374, 0.8068, 0.374, 0.8182, 0.3543, 0.8295, 0.374, 0.8182, 0.3543, 0.8409, 0.3543, 0.8295, 0.374, 0.8295, 0.374, 0.8409, 0.3543, 0.8523, 0.374, 0.8409, 0.3543, 0.8636, 0.3543, 0.8523, 0.374, 0.8523, 0.374, 0.8636, 0.3543, 0.875, 0.374, 0.8636, 0.3543, 0.8864, 0.3543, 0.875, 0.374, 0.75, 0.3543, 0.7614, 0.3346, 0.7727, 0.3543, 0.7614, 0.3346, 0.7841, 0.3346, 0.7727, 0.3543, 0.7727, 0.3543, 0.7841, 0.3346, 0.7955, 0.3543, 0.7841, 0.3346, 0.8068, 0.3346, 0.7955, 0.3543, 0.7955, 0.3543, 0.8068, 0.3346, 0.8182, 0.3543, 0.8068, 0.3346, 0.8295, 0.3346, 0.8182, 0.3543, 0.8182, 0.3543, 0.8295, 0.3346, 0.8409, 0.3543, 0.8295, 0.3346, 0.8523, 0.3346, 0.8409, 0.3543, 0.8409, 0.3543, 0.8523, 0.3346, 0.8636, 0.3543, 0.8523, 0.3346, 0.875, 0.3346, 0.8636, 0.3543, 0.8636, 0.3543, 0.875, 0.3346, 0.8864, 0.3543, 0.875, 0.3346, 0.8977, 0.3346, 0.8864, 0.3543, 0.7386, 0.3346, 0.75, 0.3149, 0.7614, 0.3346, 0.75, 0.3149, 0.7727, 0.3149, 0.7614, 0.3346, 0.7614, 0.3346, 0.7727, 0.3149, 0.7841, 0.3346, 0.7727, 0.3149, 0.7955, 0.3149, 0.7841, 0.3346, 0.7841, 0.3346, 0.7955, 0.3149, 0.8068, 0.3346, 0.7955, 0.3149, 0.8182, 0.3149, 0.8068, 0.3346, 0.8068, 0.3346, 0.8182, 0.3149, 0.8295, 0.3346, 0.8182, 0.3149, 0.8409, 0.3149, 0.8295, 0.3346, 0.8295, 0.3346, 0.8409, 0.3149, 0.8523, 0.3346, 0.8409, 0.3149, 0.8636, 0.3149, 0.8523, 0.3346, 0.8523, 0.3346, 0.8636, 0.3149, 0.875, 0.3346, 0.8636, 0.3149, 0.8864, 0.3149, 0.875, 0.3346, 0.875, 0.3346, 0.8864, 0.3149, 0.8977, 0.3346, 0.8864, 0.3149, 0.9091, 0.3149, 0.8977, 0.3346, 0.03409, 0.374, 0.05682, 0.374, 0.04545, 0.3937, 0.02273, 0.3543, 0.04545, 0.3543, 0.03409, 0.374, 0.01136, 0.3346, 0.03409, 0.3346, 0.02273, 0.3543, 0.03409, 0.374, 0.04545, 0.3543, 0.05682, 0.374, 0.04545, 0.3543, 0.06818, 0.3543, 0.05682, 0.374, 0.05682, 0.374, 0.06818, 0.3543, 0.07955, 0.374, 0.06818, 0.3543, 0.09091, 0.3543, 0.07955, 0.374, 0.07955, 0.374, 0.09091, 0.3543, 0.1023, 0.374, 0.09091, 0.3543, 0.1136, 0.3543, 0.1023, 0.374, 0.02273, 0.3543, 0.03409, 0.3346, 0.04545, 0.3543, 0.03409, 0.3346, 0.05682, 0.3346, 0.04545, 0.3543, 0.04545, 0.3543, 0.05682, 0.3346, 0.06818, 0.3543, 0.05682, 0.3346, 0.07955, 0.3346, 0.06818, 0.3543, 0.06818, 0.3543, 0.07955, 0.3346, 0.09091, 0.3543, 0.07955, 0.3346, 0.1023, 0.3346, 0.09091, 0.3543, 0.09091, 0.3543, 0.1023, 0.3346, 0.1136, 0.3543, 0.01136, 0.3346, 0.02273, 0.3149, 0.03409, 0.3346, 0.02273, 0.3149, 0.04545, 0.3149, 0.03409, 0.3346, 0.03409, 0.3346, 0.04545, 0.3149, 0.05682, 0.3346, 0.04545, 0.3149, 0.06818, 0.3149, 0.05682, 0.3346, 0.05682, 0.3346, 0.06818, 0.3149, 0.07955, 0.3346, 0.06818, 0.3149, 0.09091, 0.3149, 0.07955, 0.3346, 0.4318, 0.1968, 0.4432, 0.2165, 0.4205, 0.2165, 0.4432, 0.1771, 0.4545, 0.1968, 0.4318, 0.1968, 0.4318, 0.1968, 0.4545, 0.1968, 0.4432, 0.2165, 0.4545, 0.1968, 0.4659, 0.2165, 0.4432, 0.2165, 0.4432, 0.2165, 0.4659, 0.2165, 0.4545, 0.2362, 0.4659, 0.2165, 0.4773, 0.2362, 0.4545, 0.2362, 0.375, 0.2165, 0.3977, 0.2165, 0.4545, 0.2362, 0.2386, 0.2165, 0.2955, 0.1968, 0.3523, 0.2165, 0.3523, 0.2165, 0.375, 0.2165, 0.4545, 0.2362, 0.8068, 0.374, 0.1136, 0.3543, 0.5114, 0.374, 0.1591, 0.2362, 0.2386, 0.2165, 0.3523, 0.2165, 0.8068, 0.374, 0.8523, 0.374, 0.1023, 0.374, 0.4432, 0.1771, 0.4659, 0.1771, 0.4545, 0.1968, 0.4659, 0.1771, 0.4773, 0.1968, 0.4545, 0.1968, 0.4545, 0.1968, 0.4773, 0.1968, 0.4659, 0.2165, 0.4773, 0.1968, 0.4886, 0.2165, 0.4659, 0.2165, 0.4659, 0.2165, 0.4886, 0.2165, 0.4773, 0.2362, 0.4886, 0.2165, 0.5, 0.2362, 0.4773, 0.2362, 0.4773, 0.2362, 0.5, 0.2362, 0.4886, 0.2559, 0.5, 0.2362, 0.5114, 0.2559, 0.4886, 0.2559, 0.4886, 0.2559, 0.5114, 0.2559, 0.5, 0.2756, 0.5114, 0.2559, 0.5227, 0.2756, 0.5, 0.2756, 0.4545, 0.2362, 0.4886, 0.2559, 0.125, 0.2559, 0.4773, 0.2362, 0.4886, 0.2559, 0.4545, 0.2362, 0.4205, 0.2165, 0.4432, 0.2165, 0.4545, 0.2362, 0.5, 0.2756, 0.5227, 0.2756, 0.5341, 0.2952, 0.5568, 0.2952, 0.5682, 0.3149, 0.5455, 0.3149, 0.5682, 0.2756, 0.5795, 0.2952, 0.5568, 0.2952, 0.5795, 0.2559, 0.5909, 0.2756, 0.5682, 0.2756, 0.5909, 0.2362, 0.6023, 0.2559, 0.5795, 0.2559, 0.6023, 0.2165, 0.6136, 0.2362, 0.5909, 0.2362, 0.6136, 0.1968, 0.625, 0.2165, 0.6023, 0.2165, 0.625, 0.1771, 0.6364, 0.1968, 0.6136, 0.1968, 0.5568, 0.2952, 0.5795, 0.2952, 0.5682, 0.3149, 0.5795, 0.2952, 0.5909, 0.3149, 0.5682, 0.3149, 0.5682, 0.2756, 0.5909, 0.2756, 0.5795, 0.2952, 0.5909, 0.2756, 0.6023, 0.2952, 0.5795, 0.2952, 0.5795, 0.2952, 0.6023, 0.2952, 0.5909, 0.3149, 0.6023, 0.2952, 0.6136, 0.3149, 0.5909, 0.3149, 0.5795, 0.2559, 0.6023, 0.2559, 0.5909, 0.2756, 0.6023, 0.2559, 0.6136, 0.2756, 0.5909, 0.2756, 0.5909, 0.2756, 0.6136, 0.2756, 0.6023, 0.2952, 0.6136, 0.2756, 0.625, 0.2952, 0.6023, 0.2952, 0.6023, 0.2952, 0.625, 0.2952, 0.6136, 0.3149, 0.625, 0.2952, 0.6364, 0.3149, 0.6136, 0.3149, 0.5909, 0.2362, 0.6136, 0.2362, 0.6023, 0.2559, 0.6136, 0.2362, 0.625, 0.2559, 0.6023, 0.2559, 0.6023, 0.2559, 0.625, 0.2559, 0.6136, 0.2756, 0.625, 0.2559, 0.6364, 0.2756, 0.6136, 0.2756, 0.6136, 0.2756, 0.6364, 0.2756, 0.625, 0.2952, 0.6364, 0.2756, 0.6477, 0.2952, 0.625, 0.2952, 0.625, 0.2952, 0.6477, 0.2952, 0.6364, 0.3149, 0.6477, 0.2952, 0.6591, 0.3149, 0.6364, 0.3149, 0.6023, 0.2165, 0.625, 0.2165, 0.6136, 0.2362, 0.625, 0.2165, 0.6364, 0.2362, 0.6136, 0.2362, 0.6136, 0.2362, 0.6364, 0.2362, 0.625, 0.2559, 0.6364, 0.2362, 0.6477, 0.2559, 0.625, 0.2559, 0.625, 0.2559, 0.6477, 0.2559, 0.6364, 0.2756, 0.6477, 0.2559, 0.6591, 0.2756, 0.6364, 0.2756, 0.6364, 0.2756, 0.6591, 0.2756, 0.6477, 0.2952, 0.6591, 0.2756, 0.6705, 0.2952, 0.6477, 0.2952, 0.6477, 0.2952, 0.6705, 0.2952, 0.6591, 0.3149, 0.6705, 0.2952, 0.6818, 0.3149, 0.6591, 0.3149, 0.6136, 0.1968, 0.6364, 0.1968, 0.625, 0.2165, 0.6364, 0.1968, 0.6477, 0.2165, 0.625, 0.2165, 0.625, 0.2165, 0.6477, 0.2165, 0.6364, 0.2362, 0.6477, 0.2165, 0.6591, 0.2362, 0.6364, 0.2362, 0.6364, 0.2362, 0.6591, 0.2362, 0.6477, 0.2559, 0.6591, 0.2362, 0.6705, 0.2559, 0.6477, 0.2559, 0.6477, 0.2559, 0.6705, 0.2559, 0.6591, 0.2756, 0.6136, 0.3937, 0.6364, 0.3937, 0.7727, 0.3937, 0.7727, 0.3937, 0.7955, 0.3937, 0.8068, 0.374, 0.6364, 0.3937, 0.6591, 0.3937, 0.7727, 0.3937, 0.6705, 0.2952, 0.6932, 0.2952, 0.6818, 0.3149, 0.6932, 0.2952, 0.7045, 0.3149, 0.6818, 0.3149, 0.625, 0.1771, 0.6477, 0.1771, 0.6364, 0.1968, 0.6477, 0.1771, 0.6591, 0.1968, 0.6364, 0.1968, 0.6364, 0.1968, 0.6591, 0.1968, 0.6477, 0.2165, 0.6591, 0.1968, 0.6705, 0.2165, 0.6477, 0.2165, 0.6477, 0.2165, 0.6705, 0.2165, 0.6591, 0.2362, 0.6705, 0.2165, 0.6818, 0.2362, 0.6591, 0.2362, 0.6591, 0.2362, 0.6818, 0.2362, 0.6705, 0.2559, 0.6818, 0.2362, 0.6932, 0.2559, 0.6705, 0.2559, 0.5227, 0.3543, 0.5114, 0.374, 0.1136, 0.3543, 0.8068, 0.374, 0.8295, 0.374, 0.8523, 0.374, 0.5909, 0.3937, 0.6136, 0.3937, 0.7727, 0.3937, 0.2386, 0.2165, 0.2727, 0.1968, 0.2955, 0.1968, 0.1023, 0.374, 0.1136, 0.3543, 0.8068, 0.374, 0.125, 0.2559, 0.1591, 0.2362, 0.3523, 0.2165, 0.1023, 0.3346, 0.09091, 0.3149, 0.5568, 0.3346, 0.5568, 0.3346, 0.09091, 0.3149, 0.5455, 0.3149, 0.04545, 0.3937, 0.05682, 0.374, 0.8523, 0.374, 0.07955, 0.2952, 0.1136, 0.2756, 0.5341, 0.2952, 0.7841, 0.2165, 0.7955, 0.2362, 0.7727, 0.2362, 0.7955, 0.1968, 0.8068, 0.2165, 0.7841, 0.2165, 0.8068, 0.1771, 0.8182, 0.1968, 0.7955, 0.1968, 0.1136, 0.3543, 0.1023, 0.3346, 0.5568, 0.3346, 0.7614, 0.2952, 0.7727, 0.3149, 0.75, 0.3149, 0.05682, 0.374, 0.07955, 0.374, 0.1023, 0.374, 0.09091, 0.3149, 0.07955, 0.2952, 0.5455, 0.3149, 0.7614, 0.2952, 0.7841, 0.2952, 0.7727, 0.3149, 0.7841, 0.2952, 0.7955, 0.3149, 0.7727, 0.3149, 0.125, 0.2559, 0.1364, 0.2362, 0.1591, 0.2362, 0.1023, 0.3346, 0.07955, 0.3346, 0.09091, 0.3149, 0.07955, 0.2952, 0.09091, 0.2756, 0.1136, 0.2756, 0.7841, 0.2952, 0.7386, 0.2559, 0.875, 0.2559, 0.7841, 0.2952, 0.8068, 0.2952, 0.7955, 0.3149, 0.8068, 0.2952, 0.8182, 0.3149, 0.7955, 0.3149, 0.7386, 0.2559, 0.7727, 0.2362, 0.7955, 0.2362, 0.7955, 0.2362, 0.875, 0.2559, 0.7386, 0.2559, 0.7955, 0.2362, 0.8182, 0.2362, 0.875, 0.2559, 0.8864, 0.2756, 0.8068, 0.2952, 0.875, 0.2559, 0.8409, 0.2362, 0.875, 0.2559, 0.8182, 0.2362, 0.8864, 0.2756, 0.875, 0.2952, 0.8523, 0.2952, 0.8068, 0.2952, 0.8295, 0.2952, 0.8182, 0.3149, 0.8295, 0.2952, 0.8409, 0.3149, 0.8182, 0.3149, 0.7841, 0.2165, 0.8068, 0.2165, 0.7955, 0.2362, 0.8068, 0.2165, 0.8182, 0.2362, 0.7955, 0.2362, 0.7614, 0.2952, 0.7273, 0.3149, 0.6932, 0.2952, 0.8409, 0.2362, 0.8636, 0.2362, 0.875, 0.2559, 0.875, 0.2559, 0.8977, 0.2559, 0.8864, 0.2756, 0.8295, 0.2952, 0.8068, 0.2952, 0.8864, 0.2756, 0.8977, 0.2559, 0.9091, 0.2756, 0.8864, 0.2756, 0.7273, 0.3149, 0.7045, 0.3149, 0.6932, 0.2952, 0.8295, 0.2952, 0.8523, 0.2952, 0.8409, 0.3149, 0.8523, 0.2952, 0.8636, 0.3149, 0.8409, 0.3149, 0.7955, 0.1968, 0.8182, 0.1968, 0.8068, 0.2165, 0.8182, 0.1968, 0.8295, 0.2165, 0.8068, 0.2165, 0.8068, 0.2165, 0.8295, 0.2165, 0.8182, 0.2362, 0.8295, 0.2165, 0.8409, 0.2362, 0.8182, 0.2362, 0.8523, 0.2952, 0.8295, 0.2952, 0.8864, 0.2756, 0.8068, 0.2952, 0.7841, 0.2952, 0.875, 0.2559, 0.7841, 0.2952, 0.7614, 0.2952, 0.7386, 0.2559, 0.7159, 0.2559, 0.7386, 0.2559, 0.6932, 0.2952, 0.7614, 0.2952, 0.75, 0.3149, 0.7273, 0.3149, 0.6705, 0.2952, 0.6591, 0.2756, 0.6932, 0.2952, 0.8523, 0.2952, 0.875, 0.2952, 0.8636, 0.3149, 0.875, 0.2952, 0.8864, 0.3149, 0.8636, 0.3149, 0.8068, 0.1771, 0.8295, 0.1771, 0.8182, 0.1968, 0.8295, 0.1771, 0.8409, 0.1968, 0.8182, 0.1968, 0.8182, 0.1968, 0.8409, 0.1968, 0.8295, 0.2165, 0.8409, 0.1968, 0.8523, 0.2165, 0.8295, 0.2165, 0.8295, 0.2165, 0.8523, 0.2165, 0.8409, 0.2362, 0.8523, 0.2165, 0.8636, 0.2362, 0.8409, 0.2362, 0.7386, 0.2559, 0.75, 0.2362, 0.7727, 0.2362, 0.6932, 0.2952, 0.6591, 0.2756, 0.7159, 0.2559, 0.6932, 0.2559, 0.7159, 0.2559, 0.6591, 0.2756, 0.8068, 0.374, 0.5909, 0.3937, 0.7727, 0.3937, 0.6591, 0.2756, 0.6705, 0.2559, 0.6932, 0.2559, 0.8864, 0.2756, 0.8977, 0.2952, 0.875, 0.2952, 0.875, 0.2952, 0.8977, 0.2952, 0.8864, 0.3149, 0.8977, 0.2952, 0.9091, 0.3149, 0.8864, 0.3149, 0.01136, 0.2952, 0.02273, 0.3149, 0.0, 0.3149, 0.02273, 0.2756, 0.03409, 0.2952, 0.01136, 0.2952, 0.03409, 0.2559, 0.04545, 0.2756, 0.02273, 0.2756, 0.04545, 0.2362, 0.05682, 0.2559, 0.03409, 0.2559, 0.05682, 0.2165, 0.06818, 0.2362, 0.04545, 0.2362, 0.06818, 0.1968, 0.07955, 0.2165, 0.05682, 0.2165, 0.07955, 0.1771, 0.09091, 0.1968, 0.06818, 0.1968, 0.01136, 0.2952, 0.03409, 0.2952, 0.02273, 0.3149, 0.03409, 0.2952, 0.04545, 0.3149, 0.02273, 0.3149, 0.02273, 0.2756, 0.04545, 0.2756, 0.03409, 0.2952, 0.04545, 0.2756, 0.05682, 0.2952, 0.03409, 0.2952, 0.03409, 0.2952, 0.05682, 0.2952, 0.04545, 0.3149, 0.05682, 0.2952, 0.06818, 0.3149, 0.04545, 0.3149, 0.03409, 0.2559, 0.05682, 0.2559, 0.04545, 0.2756, 0.05682, 0.2559, 0.06818, 0.2756, 0.04545, 0.2756, 0.04545, 0.2756, 0.06818, 0.2756, 0.05682, 0.2952, 0.06818, 0.2756, 0.07955, 0.2952, 0.05682, 0.2952, 0.05682, 0.2952, 0.07955, 0.2952, 0.06818, 0.3149, 0.07955, 0.2952, 0.09091, 0.3149, 0.06818, 0.3149, 0.04545, 0.2362, 0.06818, 0.2362, 0.05682, 0.2559, 0.06818, 0.2362, 0.07955, 0.2559, 0.05682, 0.2559, 0.05682, 0.2559, 0.07955, 0.2559, 0.06818, 0.2756, 0.07955, 0.2559, 0.09091, 0.2756, 0.06818, 0.2756, 0.06818, 0.2756, 0.09091, 0.2756, 0.07955, 0.2952, 0.05682, 0.2165, 0.07955, 0.2165, 0.06818, 0.2362, 0.07955, 0.2165, 0.09091, 0.2362, 0.06818, 0.2362, 0.06818, 0.2362, 0.09091, 0.2362, 0.07955, 0.2559, 0.09091, 0.2362, 0.1023, 0.2559, 0.07955, 0.2559, 0.07955, 0.2559, 0.1023, 0.2559, 0.09091, 0.2756, 0.1023, 0.2559, 0.1136, 0.2756, 0.09091, 0.2756, 0.06818, 0.1968, 0.09091, 0.1968, 0.07955, 0.2165, 0.09091, 0.1968, 0.1023, 0.2165, 0.07955, 0.2165, 0.07955, 0.2165, 0.1023, 0.2165, 0.09091, 0.2362, 0.1023, 0.2165, 0.1136, 0.2362, 0.09091, 0.2362, 0.09091, 0.2362, 0.1136, 0.2362, 0.1023, 0.2559, 0.1136, 0.2362, 0.125, 0.2559, 0.1023, 0.2559, 0.1023, 0.2559, 0.125, 0.2559, 0.1136, 0.2756, 0.07955, 0.1771, 0.1023, 0.1771, 0.09091, 0.1968, 0.1023, 0.1771, 0.1136, 0.1968, 0.09091, 0.1968, 0.09091, 0.1968, 0.1136, 0.1968, 0.1023, 0.2165, 0.1136, 0.1968, 0.125, 0.2165, 0.1023, 0.2165, 0.1023, 0.2165, 0.125, 0.2165, 0.1136, 0.2362, 0.125, 0.2165, 0.1364, 0.2362, 0.1136, 0.2362, 0.1136, 0.2362, 0.1364, 0.2362, 0.125, 0.2559, 0.2614, 0.1771, 0.2727, 0.1968, 0.25, 0.1968, 0.2614, 0.1771, 0.2841, 0.1771, 0.2727, 0.1968, 0.2841, 0.1771, 0.2955, 0.1968, 0.2727, 0.1968, 0.5341, 0.2952, 0.5568, 0.2952, 0.5455, 0.3149, 0.5227, 0.2756, 0.5455, 0.2756, 0.5341, 0.2952, 0.5114, 0.2559, 0.5341, 0.2559, 0.5227, 0.2756, 0.5, 0.2362, 0.5227, 0.2362, 0.5114, 0.2559, 0.4886, 0.2165, 0.5114, 0.2165, 0.5, 0.2362, 0.4773, 0.1968, 0.5, 0.1968, 0.4886, 0.2165, 0.4659, 0.1771, 0.4886, 0.1771, 0.4773, 0.1968, 0.5341, 0.2952, 0.5455, 0.2756, 0.5568, 0.2952, 0.5455, 0.2756, 0.5682, 0.2756, 0.5568, 0.2952, 0.5227, 0.2756, 0.5341, 0.2559, 0.5455, 0.2756, 0.5341, 0.2559, 0.5568, 0.2559, 0.5455, 0.2756, 0.5455, 0.2756, 0.5568, 0.2559, 0.5682, 0.2756, 0.5568, 0.2559, 0.5795, 0.2559, 0.5682, 0.2756, 0.5114, 0.2559, 0.5227, 0.2362, 0.5341, 0.2559, 0.5227, 0.2362, 0.5455, 0.2362, 0.5341, 0.2559, 0.5341, 0.2559, 0.5455, 0.2362, 0.5568, 0.2559, 0.5455, 0.2362, 0.5682, 0.2362, 0.5568, 0.2559, 0.5568, 0.2559, 0.5682, 0.2362, 0.5795, 0.2559, 0.5682, 0.2362, 0.5909, 0.2362, 0.5795, 0.2559, 0.5, 0.2362, 0.5114, 0.2165, 0.5227, 0.2362, 0.5114, 0.2165, 0.5341, 0.2165, 0.5227, 0.2362, 0.5227, 0.2362, 0.5341, 0.2165, 0.5455, 0.2362, 0.5341, 0.2165, 0.5568, 0.2165, 0.5455, 0.2362, 0.5455, 0.2362, 0.5568, 0.2165, 0.5682, 0.2362, 0.5568, 0.2165, 0.5795, 0.2165, 0.5682, 0.2362, 0.5682, 0.2362, 0.5795, 0.2165, 0.5909, 0.2362, 0.5795, 0.2165, 0.6023, 0.2165, 0.5909, 0.2362, 0.4886, 0.2165, 0.5, 0.1968, 0.5114, 0.2165, 0.5, 0.1968, 0.5227, 0.1968, 0.5114, 0.2165, 0.5114, 0.2165, 0.5227, 0.1968, 0.5341, 0.2165, 0.5227, 0.1968, 0.5455, 0.1968, 0.5341, 0.2165, 0.5341, 0.2165, 0.5455, 0.1968, 0.5568, 0.2165, 0.5455, 0.1968, 0.5682, 0.1968, 0.5568, 0.2165, 0.5568, 0.2165, 0.5682, 0.1968, 0.5795, 0.2165, 0.5682, 0.1968, 0.5909, 0.1968, 0.5795, 0.2165, 0.5795, 0.2165, 0.5909, 0.1968, 0.6023, 0.2165, 0.5909, 0.1968, 0.6136, 0.1968, 0.6023, 0.2165, 0.4773, 0.1968, 0.4886, 0.1771, 0.5, 0.1968, 0.4886, 0.1771, 0.5114, 0.1771, 0.5, 0.1968, 0.5, 0.1968, 0.5114, 0.1771, 0.5227, 0.1968, 0.5114, 0.1771, 0.5341, 0.1771, 0.5227, 0.1968, 0.5227, 0.1968, 0.5341, 0.1771, 0.5455, 0.1968, 0.5341, 0.1771, 0.5568, 0.1771, 0.5455, 0.1968, 0.5455, 0.1968, 0.5568, 0.1771, 0.5682, 0.1968, 0.5568, 0.1771, 0.5795, 0.1771, 0.5682, 0.1968, 0.5682, 0.1968, 0.5795, 0.1771, 0.5909, 0.1968, 0.5795, 0.1771, 0.6023, 0.1771, 0.5909, 0.1968, 0.5909, 0.1968, 0.6023, 0.1771, 0.6136, 0.1968, 0.6023, 0.1771, 0.625, 0.1771, 0.6136, 0.1968, 0.4659, 0.1771, 0.4773, 0.1575, 0.4886, 0.1771, 0.4773, 0.1575, 0.5, 0.1575, 0.4886, 0.1771, 0.4886, 0.1771, 0.5, 0.1575, 0.5114, 0.1771, 0.5, 0.1575, 0.5227, 0.1575, 0.5114, 0.1771, 0.5114, 0.1771, 0.5227, 0.1575, 0.5341, 0.1771, 0.5227, 0.1575, 0.5455, 0.1575, 0.5341, 0.1771, 0.5341, 0.1771, 0.5455, 0.1575, 0.5568, 0.1771, 0.5455, 0.1575, 0.5682, 0.1575, 0.5568, 0.1771, 0.5568, 0.1771, 0.5682, 0.1575, 0.5795, 0.1771, 0.5682, 0.1575, 0.5909, 0.1575, 0.5795, 0.1771, 0.5795, 0.1771, 0.5909, 0.1575, 0.6023, 0.1771, 0.5909, 0.1575, 0.6136, 0.1575, 0.6023, 0.1771, 0.6023, 0.1771, 0.6136, 0.1575, 0.625, 0.1771, 0.6136, 0.1575, 0.6364, 0.1575, 0.625, 0.1771, 0.5, 0.2756, 0.125, 0.2559, 0.4886, 0.2559, 0.1136, 0.3543, 0.5568, 0.3346, 0.5795, 0.3346, 0.3182, 0.1968, 0.3409, 0.1968, 0.3523, 0.2165, 0.6818, 0.2362, 0.7045, 0.2362, 0.6932, 0.2559, 0.6705, 0.2165, 0.6932, 0.2165, 0.6818, 0.2362, 0.6591, 0.1968, 0.6818, 0.1968, 0.6705, 0.2165, 0.6477, 0.1771, 0.6705, 0.1771, 0.6591, 0.1968, 0.1932, 0.2165, 0.2159, 0.2165, 0.1591, 0.2362, 0.2159, 0.2165, 0.2386, 0.2165, 0.1591, 0.2362, 0.2955, 0.1968, 0.3182, 0.1968, 0.3523, 0.2165, 0.1591, 0.2362, 0.1705, 0.2165, 0.1932, 0.2165, 0.2386, 0.2165, 0.25, 0.1968, 0.2727, 0.1968, 0.05682, 0.374, 0.1023, 0.374, 0.8523, 0.374, 0.6932, 0.2559, 0.7045, 0.2362, 0.7159, 0.2559, 0.7045, 0.2362, 0.7273, 0.2362, 0.7159, 0.2559, 0.7159, 0.2559, 0.7273, 0.2362, 0.7386, 0.2559, 0.7273, 0.2362, 0.75, 0.2362, 0.7386, 0.2559, 0.1136, 0.2756, 0.125, 0.2559, 0.5, 0.2756, 0.5455, 0.3149, 0.07955, 0.2952, 0.5341, 0.2952, 0.6818, 0.2362, 0.6932, 0.2165, 0.7045, 0.2362, 0.6932, 0.2165, 0.7159, 0.2165, 0.7045, 0.2362, 0.7045, 0.2362, 0.7159, 0.2165, 0.7273, 0.2362, 0.7159, 0.2165, 0.7386, 0.2165, 0.7273, 0.2362, 0.7273, 0.2362, 0.7386, 0.2165, 0.75, 0.2362, 0.7386, 0.2165, 0.7614, 0.2165, 0.75, 0.2362, 0.75, 0.2362, 0.7614, 0.2165, 0.7727, 0.2362, 0.7614, 0.2165, 0.7841, 0.2165, 0.7727, 0.2362, 0.6705, 0.2165, 0.6818, 0.1968, 0.6932, 0.2165, 0.6818, 0.1968, 0.7045, 0.1968, 0.6932, 0.2165, 0.6932, 0.2165, 0.7045, 0.1968, 0.7159, 0.2165, 0.7045, 0.1968, 0.7273, 0.1968, 0.7159, 0.2165, 0.7159, 0.2165, 0.7273, 0.1968, 0.7386, 0.2165, 0.7273, 0.1968, 0.75, 0.1968, 0.7386, 0.2165, 0.7386, 0.2165, 0.75, 0.1968, 0.7614, 0.2165, 0.75, 0.1968, 0.7727, 0.1968, 0.7614, 0.2165, 0.7614, 0.2165, 0.7727, 0.1968, 0.7841, 0.2165, 0.7727, 0.1968, 0.7955, 0.1968, 0.7841, 0.2165, 0.6591, 0.1968, 0.6705, 0.1771, 0.6818, 0.1968, 0.6705, 0.1771, 0.6932, 0.1771, 0.6818, 0.1968, 0.6818, 0.1968, 0.6932, 0.1771, 0.7045, 0.1968, 0.6932, 0.1771, 0.7159, 0.1771, 0.7045, 0.1968, 0.7045, 0.1968, 0.7159, 0.1771, 0.7273, 0.1968, 0.7159, 0.1771, 0.7386, 0.1771, 0.7273, 0.1968, 0.7273, 0.1968, 0.7386, 0.1771, 0.75, 0.1968, 0.7386, 0.1771, 0.7614, 0.1771, 0.75, 0.1968, 0.75, 0.1968, 0.7614, 0.1771, 0.7727, 0.1968, 0.7614, 0.1771, 0.7841, 0.1771, 0.7727, 0.1968, 0.7727, 0.1968, 0.7841, 0.1771, 0.7955, 0.1968, 0.7841, 0.1771, 0.8068, 0.1771, 0.7955, 0.1968, 0.6477, 0.1771, 0.6591, 0.1575, 0.6705, 0.1771, 0.6591, 0.1575, 0.6818, 0.1575, 0.6705, 0.1771, 0.6705, 0.1771, 0.6818, 0.1575, 0.6932, 0.1771, 0.6818, 0.1575, 0.7045, 0.1575, 0.6932, 0.1771, 0.6932, 0.1771, 0.7045, 0.1575, 0.7159, 0.1771, 0.7045, 0.1575, 0.7273, 0.1575, 0.7159, 0.1771, 0.7159, 0.1771, 0.7273, 0.1575, 0.7386, 0.1771, 0.7273, 0.1575, 0.75, 0.1575, 0.7386, 0.1771, 0.7386, 0.1771, 0.75, 0.1575, 0.7614, 0.1771, 0.75, 0.1575, 0.7727, 0.1575, 0.7614, 0.1771, 0.7614, 0.1771, 0.7727, 0.1575, 0.7841, 0.1771, 0.7727, 0.1575, 0.7955, 0.1575, 0.7841, 0.1771, 0.7841, 0.1771, 0.7955, 0.1575, 0.8068, 0.1771, 0.7955, 0.1575, 0.8182, 0.1575, 0.8068, 0.1771, 0.8977, 0.2952, 0.9205, 0.2952, 0.9091, 0.3149, 0.8864, 0.2756, 0.9091, 0.2756, 0.8977, 0.2952, 0.5795, 0.3346, 0.5227, 0.3543, 0.1136, 0.3543, 0.8636, 0.2362, 0.8864, 0.2362, 0.875, 0.2559, 0.8523, 0.2165, 0.875, 0.2165, 0.8636, 0.2362, 0.8409, 0.1968, 0.8636, 0.1968, 0.8523, 0.2165, 0.8295, 0.1771, 0.8523, 0.1771, 0.8409, 0.1968, 0.8977, 0.2952, 0.9091, 0.2756, 0.9205, 0.2952, 0.9091, 0.2756, 0.9318, 0.2756, 0.9205, 0.2952, 0.5114, 0.374, 0.5909, 0.3937, 0.8068, 0.374, 0.8977, 0.2559, 0.9205, 0.2559, 0.9091, 0.2756, 0.9091, 0.2756, 0.9205, 0.2559, 0.9318, 0.2756, 0.9205, 0.2559, 0.9432, 0.2559, 0.9318, 0.2756, 0.875, 0.2559, 0.8864, 0.2362, 0.8977, 0.2559, 0.8864, 0.2362, 0.9091, 0.2362, 0.8977, 0.2559, 0.8977, 0.2559, 0.9091, 0.2362, 0.9205, 0.2559, 0.9091, 0.2362, 0.9318, 0.2362, 0.9205, 0.2559, 0.9205, 0.2559, 0.9318, 0.2362, 0.9432, 0.2559, 0.9318, 0.2362, 0.9545, 0.2362, 0.9432, 0.2559, 0.8636, 0.2362, 0.875, 0.2165, 0.8864, 0.2362, 0.875, 0.2165, 0.8977, 0.2165, 0.8864, 0.2362, 0.8864, 0.2362, 0.8977, 0.2165, 0.9091, 0.2362, 0.8977, 0.2165, 0.9205, 0.2165, 0.9091, 0.2362, 0.9091, 0.2362, 0.9205, 0.2165, 0.9318, 0.2362, 0.9205, 0.2165, 0.9432, 0.2165, 0.9318, 0.2362, 0.9318, 0.2362, 0.9432, 0.2165, 0.9545, 0.2362, 0.9432, 0.2165, 0.9659, 0.2165, 0.9545, 0.2362, 0.8523, 0.2165, 0.8636, 0.1968, 0.875, 0.2165, 0.8636, 0.1968, 0.8864, 0.1968, 0.875, 0.2165, 0.875, 0.2165, 0.8864, 0.1968, 0.8977, 0.2165, 0.8864, 0.1968, 0.9091, 0.1968, 0.8977, 0.2165, 0.8977, 0.2165, 0.9091, 0.1968, 0.9205, 0.2165, 0.9091, 0.1968, 0.9318, 0.1968, 0.9205, 0.2165, 0.9205, 0.2165, 0.9318, 0.1968, 0.9432, 0.2165, 0.9318, 0.1968, 0.9545, 0.1968, 0.9432, 0.2165, 0.9432, 0.2165, 0.9545, 0.1968, 0.9659, 0.2165, 0.9545, 0.1968, 0.9773, 0.1968, 0.9659, 0.2165, 0.8409, 0.1968, 0.8523, 0.1771, 0.8636, 0.1968, 0.8523, 0.1771, 0.875, 0.1771, 0.8636, 0.1968, 0.8636, 0.1968, 0.875, 0.1771, 0.8864, 0.1968, 0.875, 0.1771, 0.8977, 0.1771, 0.8864, 0.1968, 0.8864, 0.1968, 0.8977, 0.1771, 0.9091, 0.1968, 0.8977, 0.1771, 0.9205, 0.1771, 0.9091, 0.1968, 0.9091, 0.1968, 0.9205, 0.1771, 0.9318, 0.1968, 0.9205, 0.1771, 0.9432, 0.1771, 0.9318, 0.1968, 0.9318, 0.1968, 0.9432, 0.1771, 0.9545, 0.1968, 0.9432, 0.1771, 0.9659, 0.1771, 0.9545, 0.1968, 0.9545, 0.1968, 0.9659, 0.1771, 0.9773, 0.1968, 0.9659, 0.1771, 0.9886, 0.1771, 0.9773, 0.1968, 0.8295, 0.1771, 0.8409, 0.1575, 0.8523, 0.1771, 0.8409, 0.1575, 0.8636, 0.1575, 0.8523, 0.1771, 0.8523, 0.1771, 0.8636, 0.1575, 0.875, 0.1771, 0.8636, 0.1575, 0.8864, 0.1575, 0.875, 0.1771, 0.875, 0.1771, 0.8864, 0.1575, 0.8977, 0.1771, 0.8864, 0.1575, 0.9091, 0.1575, 0.8977, 0.1771, 0.8977, 0.1771, 0.9091, 0.1575, 0.9205, 0.1771, 0.9091, 0.1575, 0.9318, 0.1575, 0.9205, 0.1771, 0.9205, 0.1771, 0.9318, 0.1575, 0.9432, 0.1771, 0.9318, 0.1575, 0.9545, 0.1575, 0.9432, 0.1771, 0.9432, 0.1771, 0.9545, 0.1575, 0.9659, 0.1771, 0.9545, 0.1575, 0.9773, 0.1575, 0.9659, 0.1771, 0.9659, 0.1771, 0.9773, 0.1575, 0.9886, 0.1771, 0.9773, 0.1575, 1.0, 0.1575, 0.9886, 0.1771, 0.125, 0.2165, 0.1477, 0.2165, 0.1364, 0.2362, 0.1136, 0.1968, 0.1364, 0.1968, 0.125, 0.2165, 0.1023, 0.1771, 0.125, 0.1771, 0.1136, 0.1968, 0.1364, 0.2362, 0.1477, 0.2165, 0.1591, 0.2362, 0.1477, 0.2165, 0.1705, 0.2165, 0.1591, 0.2362, 0.125, 0.2165, 0.1364, 0.1968, 0.1477, 0.2165, 0.1364, 0.1968, 0.1591, 0.1968, 0.1477, 0.2165, 0.1477, 0.2165, 0.1591, 0.1968, 0.1705, 0.2165, 0.1591, 0.1968, 0.1818, 0.1968, 0.1705, 0.2165, 0.1705, 0.2165, 0.1818, 0.1968, 0.1932, 0.2165, 0.1818, 0.1968, 0.2045, 0.1968, 0.1932, 0.2165, 0.1932, 0.2165, 0.2045, 0.1968, 0.2159, 0.2165, 0.2045, 0.1968, 0.2273, 0.1968, 0.2159, 0.2165, 0.2159, 0.2165, 0.2273, 0.1968, 0.2386, 0.2165, 0.2273, 0.1968, 0.25, 0.1968, 0.2386, 0.2165, 0.1136, 0.1968, 0.125, 0.1771, 0.1364, 0.1968, 0.125, 0.1771, 0.1477, 0.1771, 0.1364, 0.1968, 0.1364, 0.1968, 0.1477, 0.1771, 0.1591, 0.1968, 0.1477, 0.1771, 0.1705, 0.1771, 0.1591, 0.1968, 0.1591, 0.1968, 0.1705, 0.1771, 0.1818, 0.1968, 0.1705, 0.1771, 0.1932, 0.1771, 0.1818, 0.1968, 0.1818, 0.1968, 0.1932, 0.1771, 0.2045, 0.1968, 0.1932, 0.1771, 0.2159, 0.1771, 0.2045, 0.1968, 0.2045, 0.1968, 0.2159, 0.1771, 0.2273, 0.1968, 0.2159, 0.1771, 0.2386, 0.1771, 0.2273, 0.1968, 0.2273, 0.1968, 0.2386, 0.1771, 0.25, 0.1968, 0.2386, 0.1771, 0.2614, 0.1771, 0.25, 0.1968, 0.1023, 0.1771, 0.1136, 0.1575, 0.125, 0.1771, 0.1136, 0.1575, 0.1364, 0.1575, 0.125, 0.1771, 0.125, 0.1771, 0.1364, 0.1575, 0.1477, 0.1771, 0.1364, 0.1575, 0.1591, 0.1575, 0.1477, 0.1771, 0.1477, 0.1771, 0.1591, 0.1575, 0.1705, 0.1771, 0.1591, 0.1575, 0.1818, 0.1575, 0.1705, 0.1771, 0.1705, 0.1771, 0.1818, 0.1575, 0.1932, 0.1771, 0.1818, 0.1575, 0.2045, 0.1575, 0.1932, 0.1771, 0.1932, 0.1771, 0.2045, 0.1575, 0.2159, 0.1771, 0.2045, 0.1575, 0.2273, 0.1575, 0.2159, 0.1771, 0.2159, 0.1771, 0.2273, 0.1575, 0.2386, 0.1771, 0.2273, 0.1575, 0.25, 0.1575, 0.2386, 0.1771, 0.2386, 0.1771, 0.25, 0.1575, 0.2614, 0.1771, 0.25, 0.1575, 0.2727, 0.1575, 0.2614, 0.1771, 0.2841, 0.1771, 0.3068, 0.1771, 0.2955, 0.1968, 0.3409, 0.1968, 0.3636, 0.1968, 0.3523, 0.2165, 0.3523, 0.2165, 0.3636, 0.1968, 0.375, 0.2165, 0.3636, 0.1968, 0.3864, 0.1968, 0.375, 0.2165, 0.375, 0.2165, 0.3864, 0.1968, 0.3977, 0.2165, 0.3864, 0.1968, 0.4091, 0.1968, 0.3977, 0.2165, 0.3977, 0.2165, 0.4091, 0.1968, 0.4205, 0.2165, 0.4091, 0.1968, 0.4318, 0.1968, 0.4205, 0.2165, 0.2955, 0.1968, 0.3068, 0.1771, 0.3182, 0.1968, 0.3068, 0.1771, 0.3295, 0.1771, 0.3182, 0.1968, 0.3182, 0.1968, 0.3295, 0.1771, 0.3409, 0.1968, 0.3295, 0.1771, 0.3523, 0.1771, 0.3409, 0.1968, 0.3409, 0.1968, 0.3523, 0.1771, 0.3636, 0.1968, 0.3523, 0.1771, 0.375, 0.1771, 0.3636, 0.1968, 0.3636, 0.1968, 0.375, 0.1771, 0.3864, 0.1968, 0.375, 0.1771, 0.3977, 0.1771, 0.3864, 0.1968, 0.3864, 0.1968, 0.3977, 0.1771, 0.4091, 0.1968, 0.3977, 0.1771, 0.4205, 0.1771, 0.4091, 0.1968, 0.4091, 0.1968, 0.4205, 0.1771, 0.4318, 0.1968, 0.4205, 0.1771, 0.4432, 0.1771, 0.4318, 0.1968, 0.2841, 0.1771, 0.2955, 0.1575, 0.3068, 0.1771, 0.2955, 0.1575, 0.3182, 0.1575, 0.3068, 0.1771, 0.3068, 0.1771, 0.3182, 0.1575, 0.3295, 0.1771, 0.3182, 0.1575, 0.3409, 0.1575, 0.3295, 0.1771, 0.3295, 0.1771, 0.3409, 0.1575, 0.3523, 0.1771, 0.3409, 0.1575, 0.3636, 0.1575, 0.3523, 0.1771, 0.3523, 0.1771, 0.3636, 0.1575, 0.375, 0.1771, 0.3636, 0.1575, 0.3864, 0.1575, 0.375, 0.1771, 0.375, 0.1771, 0.3864, 0.1575, 0.3977, 0.1771, 0.3864, 0.1575, 0.4091, 0.1575, 0.3977, 0.1771, 0.3977, 0.1771, 0.4091, 0.1575, 0.4205, 0.1771, 0.4091, 0.1575, 0.4318, 0.1575, 0.4205, 0.1771, 0.4205, 0.1771, 0.4318, 0.1575, 0.4432, 0.1771, 0.4318, 0.1575, 0.4545, 0.1575, 0.4432, 0.1771, 0.4659, 0.1378, 0.4773, 0.1575, 0.4545, 0.1575, 0.4773, 0.1181, 0.4886, 0.1378, 0.4659, 0.1378, 0.4886, 0.09841, 0.5, 0.1181, 0.4773, 0.1181, 0.5, 0.07873, 0.5114, 0.09841, 0.4886, 0.09841, 0.5114, 0.05905, 0.5227, 0.07873, 0.5, 0.07873, 0.5227, 0.03937, 0.5341, 0.05905, 0.5114, 0.05905, 0.5341, 0.01968, 0.5455, 0.03937, 0.5227, 0.03937, 0.4659, 0.1378, 0.4886, 0.1378, 0.4773, 0.1575, 0.4886, 0.1378, 0.5, 0.1575, 0.4773, 0.1575, 0.4773, 0.1181, 0.5, 0.1181, 0.4886, 0.1378, 0.5, 0.1181, 0.5114, 0.1378, 0.4886, 0.1378, 0.4886, 0.1378, 0.5114, 0.1378, 0.5, 0.1575, 0.5114, 0.1378, 0.5227, 0.1575, 0.5, 0.1575, 0.4886, 0.09841, 0.5114, 0.09841, 0.5, 0.1181, 0.5114, 0.09841, 0.5227, 0.1181, 0.5, 0.1181, 0.5, 0.1181, 0.5227, 0.1181, 0.5114, 0.1378, 0.5227, 0.1181, 0.5341, 0.1378, 0.5114, 0.1378, 0.5114, 0.1378, 0.5341, 0.1378, 0.5227, 0.1575, 0.5341, 0.1378, 0.5455, 0.1575, 0.5227, 0.1575, 0.5, 0.07873, 0.5227, 0.07873, 0.5114, 0.09841, 0.5227, 0.07873, 0.5341, 0.09841, 0.5114, 0.09841, 0.5114, 0.09841, 0.5341, 0.09841, 0.5227, 0.1181, 0.5341, 0.09841, 0.5455, 0.1181, 0.5227, 0.1181, 0.5227, 0.1181, 0.5455, 0.1181, 0.5341, 0.1378, 0.5455, 0.1181, 0.5568, 0.1378, 0.5341, 0.1378, 0.5341, 0.1378, 0.5568, 0.1378, 0.5455, 0.1575, 0.5568, 0.1378, 0.5682, 0.1575, 0.5455, 0.1575, 0.5114, 0.05905, 0.5341, 0.05905, 0.5227, 0.07873, 0.5341, 0.05905, 0.5455, 0.07873, 0.5227, 0.07873, 0.5227, 0.07873, 0.5455, 0.07873, 0.5341, 0.09841, 0.5455, 0.07873, 0.5568, 0.09841, 0.5341, 0.09841, 0.5341, 0.09841, 0.5568, 0.09841, 0.5455, 0.1181, 0.5568, 0.09841, 0.5682, 0.1181, 0.5455, 0.1181, 0.5455, 0.1181, 0.5682, 0.1181, 0.5568, 0.1378, 0.5682, 0.1181, 0.5795, 0.1378, 0.5568, 0.1378, 0.5568, 0.1378, 0.5795, 0.1378, 0.5682, 0.1575, 0.5795, 0.1378, 0.5909, 0.1575, 0.5682, 0.1575, 0.5227, 0.03937, 0.5455, 0.03937, 0.5341, 0.05905, 0.5455, 0.03937, 0.5568, 0.05905, 0.5341, 0.05905, 0.5341, 0.05905, 0.5568, 0.05905, 0.5455, 0.07873, 0.5568, 0.05905, 0.5682, 0.07873, 0.5455, 0.07873, 0.5455, 0.07873, 0.5682, 0.07873, 0.5568, 0.09841, 0.5682, 0.07873, 0.5795, 0.09841, 0.5568, 0.09841, 0.5568, 0.09841, 0.5795, 0.09841, 0.5682, 0.1181, 0.5795, 0.09841, 0.5909, 0.1181, 0.5682, 0.1181, 0.5682, 0.1181, 0.5909, 0.1181, 0.5795, 0.1378, 0.5909, 0.1181, 0.6023, 0.1378, 0.5795, 0.1378, 0.5795, 0.1378, 0.6023, 0.1378, 0.5909, 0.1575, 0.6023, 0.1378, 0.6136, 0.1575, 0.5909, 0.1575, 0.5341, 0.01968, 0.5568, 0.01968, 0.5455, 0.03937, 0.5568, 0.01968, 0.5682, 0.03937, 0.5455, 0.03937, 0.5455, 0.03937, 0.5682, 0.03937, 0.5568, 0.05905, 0.5682, 0.03937, 0.5795, 0.05905, 0.5568, 0.05905, 0.5568, 0.05905, 0.5795, 0.05905, 0.5682, 0.07873, 0.5795, 0.05905, 0.5909, 0.07873, 0.5682, 0.07873, 0.5682, 0.07873, 0.5909, 0.07873, 0.5795, 0.09841, 0.5909, 0.07873, 0.6023, 0.09841, 0.5795, 0.09841, 0.5795, 0.09841, 0.6023, 0.09841, 0.5909, 0.1181, 0.6023, 0.09841, 0.6136, 0.1181, 0.5909, 0.1181, 0.5909, 0.1181, 0.6136, 0.1181, 0.6023, 0.1378, 0.6136, 0.1181, 0.625, 0.1378, 0.6023, 0.1378, 0.6023, 0.1378, 0.625, 0.1378, 0.6136, 0.1575, 0.625, 0.1378, 0.6364, 0.1575, 0.6136, 0.1575, 0.6477, 0.1378, 0.6591, 0.1575, 0.6364, 0.1575, 0.6591, 0.1181, 0.6705, 0.1378, 0.6477, 0.1378, 0.6705, 0.09841, 0.6818, 0.1181, 0.6591, 0.1181, 0.6818, 0.07873, 0.6932, 0.09841, 0.6705, 0.09841, 0.6932, 0.05905, 0.7045, 0.07873, 0.6818, 0.07873, 0.7045, 0.03937, 0.7159, 0.05905, 0.6932, 0.05905, 0.7159, 0.01968, 0.7273, 0.03937, 0.7045, 0.03937, 0.6477, 0.1378, 0.6705, 0.1378, 0.6591, 0.1575, 0.6705, 0.1378, 0.6818, 0.1575, 0.6591, 0.1575, 0.6591, 0.1181, 0.6818, 0.1181, 0.6705, 0.1378, 0.6818, 0.1181, 0.6932, 0.1378, 0.6705, 0.1378, 0.6705, 0.1378, 0.6932, 0.1378, 0.6818, 0.1575, 0.6932, 0.1378, 0.7045, 0.1575, 0.6818, 0.1575, 0.6705, 0.09841, 0.6932, 0.09841, 0.6818, 0.1181, 0.6932, 0.09841, 0.7045, 0.1181, 0.6818, 0.1181, 0.6818, 0.1181, 0.7045, 0.1181, 0.6932, 0.1378, 0.7045, 0.1181, 0.7159, 0.1378, 0.6932, 0.1378, 0.6932, 0.1378, 0.7159, 0.1378, 0.7045, 0.1575, 0.7159, 0.1378, 0.7273, 0.1575, 0.7045, 0.1575, 0.6818, 0.07873, 0.7045, 0.07873, 0.6932, 0.09841, 0.7045, 0.07873, 0.7159, 0.09841, 0.6932, 0.09841, 0.6932, 0.09841, 0.7159, 0.09841, 0.7045, 0.1181, 0.7159, 0.09841, 0.7273, 0.1181, 0.7045, 0.1181, 0.7045, 0.1181, 0.7273, 0.1181, 0.7159, 0.1378, 0.7273, 0.1181, 0.7386, 0.1378, 0.7159, 0.1378, 0.7159, 0.1378, 0.7386, 0.1378, 0.7273, 0.1575, 0.7386, 0.1378, 0.75, 0.1575, 0.7273, 0.1575, 0.6932, 0.05905, 0.7159, 0.05905, 0.7045, 0.07873, 0.7159, 0.05905, 0.7273, 0.07873, 0.7045, 0.07873, 0.7045, 0.07873, 0.7273, 0.07873, 0.7159, 0.09841, 0.7273, 0.07873, 0.7386, 0.09841, 0.7159, 0.09841, 0.7159, 0.09841, 0.7386, 0.09841, 0.7273, 0.1181, 0.7386, 0.09841, 0.75, 0.1181, 0.7273, 0.1181, 0.7273, 0.1181, 0.75, 0.1181, 0.7386, 0.1378, 0.75, 0.1181, 0.7614, 0.1378, 0.7386, 0.1378, 0.7386, 0.1378, 0.7614, 0.1378, 0.75, 0.1575, 0.7614, 0.1378, 0.7727, 0.1575, 0.75, 0.1575, 0.7045, 0.03937, 0.7273, 0.03937, 0.7159, 0.05905, 0.7273, 0.03937, 0.7386, 0.05905, 0.7159, 0.05905, 0.7159, 0.05905, 0.7386, 0.05905, 0.7273, 0.07873, 0.7386, 0.05905, 0.75, 0.07873, 0.7273, 0.07873, 0.7273, 0.07873, 0.75, 0.07873, 0.7386, 0.09841, 0.75, 0.07873, 0.7614, 0.09841, 0.7386, 0.09841, 0.7386, 0.09841, 0.7614, 0.09841, 0.75, 0.1181, 0.7614, 0.09841, 0.7727, 0.1181, 0.75, 0.1181, 0.75, 0.1181, 0.7727, 0.1181, 0.7614, 0.1378, 0.7727, 0.1181, 0.7841, 0.1378, 0.7614, 0.1378, 0.7614, 0.1378, 0.7841, 0.1378, 0.7727, 0.1575, 0.7841, 0.1378, 0.7955, 0.1575, 0.7727, 0.1575, 0.7159, 0.01968, 0.7386, 0.01968, 0.7273, 0.03937, 0.7386, 0.01968, 0.75, 0.03937, 0.7273, 0.03937, 0.7273, 0.03937, 0.75, 0.03937, 0.7386, 0.05905, 0.75, 0.03937, 0.7614, 0.05905, 0.7386, 0.05905, 0.7386, 0.05905, 0.7614, 0.05905, 0.75, 0.07873, 0.7614, 0.05905, 0.7727, 0.07873, 0.75, 0.07873, 0.75, 0.07873, 0.7727, 0.07873, 0.7614, 0.09841, 0.7727, 0.07873, 0.7841, 0.09841, 0.7614, 0.09841, 0.7614, 0.09841, 0.7841, 0.09841, 0.7727, 0.1181, 0.7841, 0.09841, 0.7955, 0.1181, 0.7727, 0.1181, 0.7727, 0.1181, 0.7955, 0.1181, 0.7841, 0.1378, 0.7955, 0.1181, 0.8068, 0.1378, 0.7841, 0.1378, 0.7841, 0.1378, 0.8068, 0.1378, 0.7955, 0.1575, 0.8068, 0.1378, 0.8182, 0.1575, 0.7955, 0.1575, 0.8295, 0.1378, 0.8409, 0.1575, 0.8182, 0.1575, 0.8409, 0.1181, 0.8523, 0.1378, 0.8295, 0.1378, 0.8523, 0.09841, 0.8636, 0.1181, 0.8409, 0.1181, 0.8636, 0.07873, 0.875, 0.09841, 0.8523, 0.09841, 0.875, 0.05905, 0.8864, 0.07873, 0.8636, 0.07873, 0.8864, 0.03937, 0.8977, 0.05905, 0.875, 0.05905, 0.8977, 0.01968, 0.9091, 0.03937, 0.8864, 0.03937, 0.8295, 0.1378, 0.8523, 0.1378, 0.8409, 0.1575, 0.8523, 0.1378, 0.8636, 0.1575, 0.8409, 0.1575, 0.8409, 0.1181, 0.8636, 0.1181, 0.8523, 0.1378, 0.8636, 0.1181, 0.875, 0.1378, 0.8523, 0.1378, 0.8523, 0.1378, 0.875, 0.1378, 0.8636, 0.1575, 0.875, 0.1378, 0.8864, 0.1575, 0.8636, 0.1575, 0.8523, 0.09841, 0.875, 0.09841, 0.8636, 0.1181, 0.875, 0.09841, 0.8864, 0.1181, 0.8636, 0.1181, 0.8636, 0.1181, 0.8864, 0.1181, 0.875, 0.1378, 0.8864, 0.1181, 0.8977, 0.1378, 0.875, 0.1378, 0.875, 0.1378, 0.8977, 0.1378, 0.8864, 0.1575, 0.8977, 0.1378, 0.9091, 0.1575, 0.8864, 0.1575, 0.8636, 0.07873, 0.8864, 0.07873, 0.875, 0.09841, 0.8864, 0.07873, 0.8977, 0.09841, 0.875, 0.09841, 0.875, 0.09841, 0.8977, 0.09841, 0.8864, 0.1181, 0.8977, 0.09841, 0.9091, 0.1181, 0.8864, 0.1181, 0.8864, 0.1181, 0.9091, 0.1181, 0.8977, 0.1378, 0.9091, 0.1181, 0.9205, 0.1378, 0.8977, 0.1378, 0.8977, 0.1378, 0.9205, 0.1378, 0.9091, 0.1575, 0.9205, 0.1378, 0.9318, 0.1575, 0.9091, 0.1575, 0.875, 0.05905, 0.8977, 0.05905, 0.8864, 0.07873, 0.8977, 0.05905, 0.9091, 0.07873, 0.8864, 0.07873, 0.8864, 0.07873, 0.9091, 0.07873, 0.8977, 0.09841, 0.9091, 0.07873, 0.9205, 0.09841, 0.8977, 0.09841, 0.8977, 0.09841, 0.9205, 0.09841, 0.9091, 0.1181, 0.9205, 0.09841, 0.9318, 0.1181, 0.9091, 0.1181, 0.9091, 0.1181, 0.9318, 0.1181, 0.9205, 0.1378, 0.9318, 0.1181, 0.9432, 0.1378, 0.9205, 0.1378, 0.9205, 0.1378, 0.9432, 0.1378, 0.9318, 0.1575, 0.9432, 0.1378, 0.9545, 0.1575, 0.9318, 0.1575, 0.8864, 0.03937, 0.9091, 0.03937, 0.8977, 0.05905, 0.9091, 0.03937, 0.9205, 0.05905, 0.8977, 0.05905, 0.8977, 0.05905, 0.9205, 0.05905, 0.9091, 0.07873, 0.9205, 0.05905, 0.9318, 0.07873, 0.9091, 0.07873, 0.9091, 0.07873, 0.9318, 0.07873, 0.9205, 0.09841, 0.9318, 0.07873, 0.9432, 0.09841, 0.9205, 0.09841, 0.9205, 0.09841, 0.9432, 0.09841, 0.9318, 0.1181, 0.9432, 0.09841, 0.9545, 0.1181, 0.9318, 0.1181, 0.9318, 0.1181, 0.9545, 0.1181, 0.9432, 0.1378, 0.9545, 0.1181, 0.9659, 0.1378, 0.9432, 0.1378, 0.9432, 0.1378, 0.9659, 0.1378, 0.9545, 0.1575, 0.9659, 0.1378, 0.9773, 0.1575, 0.9545, 0.1575, 0.8977, 0.01968, 0.9205, 0.01968, 0.9091, 0.03937, 0.9205, 0.01968, 0.9318, 0.03937, 0.9091, 0.03937, 0.9091, 0.03937, 0.9318, 0.03937, 0.9205, 0.05905, 0.9318, 0.03937, 0.9432, 0.05905, 0.9205, 0.05905, 0.9205, 0.05905, 0.9432, 0.05905, 0.9318, 0.07873, 0.9432, 0.05905, 0.9545, 0.07873, 0.9318, 0.07873, 0.9318, 0.07873, 0.9545, 0.07873, 0.9432, 0.09841, 0.9545, 0.07873, 0.9659, 0.09841, 0.9432, 0.09841, 0.9432, 0.09841, 0.9659, 0.09841, 0.9545, 0.1181, 0.9659, 0.09841, 0.9773, 0.1181, 0.9545, 0.1181, 0.9545, 0.1181, 0.9773, 0.1181, 0.9659, 0.1378, 0.9773, 0.1181, 0.9886, 0.1378, 0.9659, 0.1378, 0.9659, 0.1378, 0.9886, 0.1378, 0.9773, 0.1575, 0.9886, 0.1378, 1.0, 0.1575, 0.9773, 0.1575, 0.4318, 0.1575, 0.4432, 0.1378, 0.4545, 0.1575, 0.4091, 0.1575, 0.4205, 0.1378, 0.4318, 0.1575, 0.3864, 0.1575, 0.3977, 0.1378, 0.4091, 0.1575, 0.3636, 0.1575, 0.375, 0.1378, 0.3864, 0.1575, 0.3409, 0.1575, 0.3523, 0.1378, 0.3636, 0.1575, 0.3182, 0.1575, 0.3295, 0.1378, 0.3409, 0.1575, 0.2955, 0.1575, 0.3068, 0.1378, 0.3182, 0.1575, 0.4318, 0.1575, 0.4205, 0.1378, 0.4432, 0.1378, 0.4205, 0.1378, 0.4318, 0.1181, 0.4432, 0.1378, 0.4091, 0.1575, 0.3977, 0.1378, 0.4205, 0.1378, 0.3977, 0.1378, 0.4091, 0.1181, 0.4205, 0.1378, 0.4205, 0.1378, 0.4091, 0.1181, 0.4318, 0.1181, 0.4091, 0.1181, 0.4205, 0.09841, 0.4318, 0.1181, 0.3864, 0.1575, 0.375, 0.1378, 0.3977, 0.1378, 0.375, 0.1378, 0.3864, 0.1181, 0.3977, 0.1378, 0.3977, 0.1378, 0.3864, 0.1181, 0.4091, 0.1181, 0.3864, 0.1181, 0.3977, 0.09841, 0.4091, 0.1181, 0.4091, 0.1181, 0.3977, 0.09841, 0.4205, 0.09841, 0.3977, 0.09841, 0.4091, 0.07873, 0.4205, 0.09841, 0.3636, 0.1575, 0.3523, 0.1378, 0.375, 0.1378, 0.3523, 0.1378, 0.3636, 0.1181, 0.375, 0.1378, 0.375, 0.1378, 0.3636, 0.1181, 0.3864, 0.1181, 0.3636, 0.1181, 0.375, 0.09841, 0.3864, 0.1181, 0.3864, 0.1181, 0.375, 0.09841, 0.3977, 0.09841, 0.375, 0.09841, 0.3864, 0.07873, 0.3977, 0.09841, 0.3977, 0.09841, 0.3864, 0.07873, 0.4091, 0.07873, 0.3864, 0.07873, 0.3977, 0.05905, 0.4091, 0.07873, 0.3409, 0.1575, 0.3295, 0.1378, 0.3523, 0.1378, 0.3295, 0.1378, 0.3409, 0.1181, 0.3523, 0.1378, 0.3523, 0.1378, 0.3409, 0.1181, 0.3636, 0.1181, 0.3409, 0.1181, 0.3523, 0.09841, 0.3636, 0.1181, 0.3636, 0.1181, 0.3523, 0.09841, 0.375, 0.09841, 0.3523, 0.09841, 0.3636, 0.07873, 0.375, 0.09841, 0.375, 0.09841, 0.3636, 0.07873, 0.3864, 0.07873, 0.3636, 0.07873, 0.375, 0.05905, 0.3864, 0.07873, 0.3864, 0.07873, 0.375, 0.05905, 0.3977, 0.05905, 0.375, 0.05905, 0.3864, 0.03937, 0.3977, 0.05905, 0.3182, 0.1575, 0.3068, 0.1378, 0.3295, 0.1378, 0.3068, 0.1378, 0.3182, 0.1181, 0.3295, 0.1378, 0.3295, 0.1378, 0.3182, 0.1181, 0.3409, 0.1181, 0.3182, 0.1181, 0.3295, 0.09841, 0.3409, 0.1181, 0.3409, 0.1181, 0.3295, 0.09841, 0.3523, 0.09841, 0.3295, 0.09841, 0.3409, 0.07873, 0.3523, 0.09841, 0.3523, 0.09841, 0.3409, 0.07873, 0.3636, 0.07873, 0.3409, 0.07873, 0.3523, 0.05905, 0.3636, 0.07873, 0.3636, 0.07873, 0.3523, 0.05905, 0.375, 0.05905, 0.3523, 0.05905, 0.3636, 0.03937, 0.375, 0.05905, 0.375, 0.05905, 0.3636, 0.03937, 0.3864, 0.03937, 0.3636, 0.03937, 0.375, 0.01968, 0.3864, 0.03937, 0.2955, 0.1575, 0.2841, 0.1378, 0.3068, 0.1378, 0.2841, 0.1378, 0.2955, 0.1181, 0.3068, 0.1378, 0.3068, 0.1378, 0.2955, 0.1181, 0.3182, 0.1181, 0.2955, 0.1181, 0.3068, 0.09841, 0.3182, 0.1181, 0.3182, 0.1181, 0.3068, 0.09841, 0.3295, 0.09841, 0.3068, 0.09841, 0.3182, 0.07873, 0.3295, 0.09841, 0.3295, 0.09841, 0.3182, 0.07873, 0.3409, 0.07873, 0.3182, 0.07873, 0.3295, 0.05905, 0.3409, 0.07873, 0.3409, 0.07873, 0.3295, 0.05905, 0.3523, 0.05905, 0.3295, 0.05905, 0.3409, 0.03937, 0.3523, 0.05905, 0.3523, 0.05905, 0.3409, 0.03937, 0.3636, 0.03937, 0.3409, 0.03937, 0.3523, 0.01968, 0.3636, 0.03937, 0.3636, 0.03937, 0.3523, 0.01968, 0.375, 0.01968, 0.3523, 0.01968, 0.3636, 0.0, 0.375, 0.01968, 0.1023, 0.1378, 0.1136, 0.1575, 0.09091, 0.1575, 0.1136, 0.1181, 0.125, 0.1378, 0.1023, 0.1378, 0.125, 0.09841, 0.1364, 0.1181, 0.1136, 0.1181, 0.1364, 0.07873, 0.1477, 0.09841, 0.125, 0.09841, 0.1477, 0.05905, 0.1591, 0.07873, 0.1364, 0.07873, 0.1591, 0.03937, 0.1705, 0.05905, 0.1477, 0.05905, 0.1705, 0.01968, 0.1818, 0.03937, 0.1591, 0.03937, 0.1023, 0.1378, 0.125, 0.1378, 0.1136, 0.1575, 0.125, 0.1378, 0.1364, 0.1575, 0.1136, 0.1575, 0.1136, 0.1181, 0.1364, 0.1181, 0.125, 0.1378, 0.1364, 0.1181, 0.1477, 0.1378, 0.125, 0.1378, 0.125, 0.1378, 0.1477, 0.1378, 0.1364, 0.1575, 0.1477, 0.1378, 0.1591, 0.1575, 0.1364, 0.1575, 0.125, 0.09841, 0.1477, 0.09841, 0.1364, 0.1181, 0.1477, 0.09841, 0.1591, 0.1181, 0.1364, 0.1181, 0.1364, 0.1181, 0.1591, 0.1181, 0.1477, 0.1378, 0.1591, 0.1181, 0.1705, 0.1378, 0.1477, 0.1378, 0.1477, 0.1378, 0.1705, 0.1378, 0.1591, 0.1575, 0.1705, 0.1378, 0.1818, 0.1575, 0.1591, 0.1575, 0.1364, 0.07873, 0.1591, 0.07873, 0.1477, 0.09841, 0.1591, 0.07873, 0.1705, 0.09841, 0.1477, 0.09841, 0.1477, 0.09841, 0.1705, 0.09841, 0.1591, 0.1181, 0.1705, 0.09841, 0.1818, 0.1181, 0.1591, 0.1181, 0.1591, 0.1181, 0.1818, 0.1181, 0.1705, 0.1378, 0.1818, 0.1181, 0.1932, 0.1378, 0.1705, 0.1378, 0.1705, 0.1378, 0.1932, 0.1378, 0.1818, 0.1575, 0.1932, 0.1378, 0.2045, 0.1575, 0.1818, 0.1575, 0.1477, 0.05905, 0.1705, 0.05905, 0.1591, 0.07873, 0.1705, 0.05905, 0.1818, 0.07873, 0.1591, 0.07873, 0.1591, 0.07873, 0.1818, 0.07873, 0.1705, 0.09841, 0.1818, 0.07873, 0.1932, 0.09841, 0.1705, 0.09841, 0.1705, 0.09841, 0.1932, 0.09841, 0.1818, 0.1181, 0.1932, 0.09841, 0.2045, 0.1181, 0.1818, 0.1181, 0.1818, 0.1181, 0.2045, 0.1181, 0.1932, 0.1378, 0.2045, 0.1181, 0.2159, 0.1378, 0.1932, 0.1378, 0.1932, 0.1378, 0.2159, 0.1378, 0.2045, 0.1575, 0.2159, 0.1378, 0.2273, 0.1575, 0.2045, 0.1575, 0.1591, 0.03937, 0.1818, 0.03937, 0.1705, 0.05905, 0.1818, 0.03937, 0.1932, 0.05905, 0.1705, 0.05905, 0.1705, 0.05905, 0.1932, 0.05905, 0.1818, 0.07873, 0.1932, 0.05905, 0.2045, 0.07873, 0.1818, 0.07873, 0.1818, 0.07873, 0.2045, 0.07873, 0.1932, 0.09841, 0.2045, 0.07873, 0.2159, 0.09841, 0.1932, 0.09841, 0.1932, 0.09841, 0.2159, 0.09841, 0.2045, 0.1181, 0.2159, 0.09841, 0.2273, 0.1181, 0.2045, 0.1181, 0.2045, 0.1181, 0.2273, 0.1181, 0.2159, 0.1378, 0.2273, 0.1181, 0.2386, 0.1378, 0.2159, 0.1378, 0.2159, 0.1378, 0.2386, 0.1378, 0.2273, 0.1575, 0.2386, 0.1378, 0.25, 0.1575, 0.2273, 0.1575, 0.1705, 0.01968, 0.1932, 0.01968, 0.1818, 0.03937, 0.1932, 0.01968, 0.2045, 0.03937, 0.1818, 0.03937, 0.1818, 0.03937, 0.2045, 0.03937, 0.1932, 0.05905, 0.2045, 0.03937, 0.2159, 0.05905, 0.1932, 0.05905, 0.1932, 0.05905, 0.2159, 0.05905, 0.2045, 0.07873, 0.2159, 0.05905, 0.2273, 0.07873, 0.2045, 0.07873, 0.2045, 0.07873, 0.2273, 0.07873, 0.2159, 0.09841, 0.2273, 0.07873, 0.2386, 0.09841, 0.2159, 0.09841, 0.2159, 0.09841, 0.2386, 0.09841, 0.2273, 0.1181, 0.2386, 0.09841, 0.25, 0.1181, 0.2273, 0.1181, 0.2273, 0.1181, 0.25, 0.1181, 0.2386, 0.1378, 0.25, 0.1181, 0.2614, 0.1378, 0.2386, 0.1378, 0.2386, 0.1378, 0.2614, 0.1378, 0.25, 0.1575, 0.2614, 0.1378, 0.2727, 0.1575, 0.25, 0.1575, 0.3977, 0.2165, 0.4205, 0.2165, 0.4545, 0.2362])
me_icosphere.materials.append(mat_material_001)
me_icosphere.use_mirror_x = True
me_icosphere.update()

# ---- objects
ob_plane = bpy.data.objects.new('Plane', me_plane)
ob_icosphere = bpy.data.objects.new('Icosphere', me_icosphere)
ob_area = bpy.data.objects.new('Area', light_area)
ob_point = bpy.data.objects.new('Point', light_point)
ob_camera = bpy.data.objects.new('Camera', cam_camera_001)

# ---- transforms, parenting, visibility, modifiers, constraints
ob_plane.location = (0.0, 0.0, 0.0)
ob_plane.scale = (100.0, 100.0, 100.0)
ob_icosphere.location = (0.0, 0.0, 1.056)
ob_icosphere.use_mesh_mirror_x = True
_m = ob_icosphere.modifiers.new('Auto Smooth', 'NODES')
_m.node_group = ng_auto_smooth
_gi = [s.identifier for s in ng_auto_smooth.interface.items_tree if s.item_type == 'SOCKET' and s.in_out == 'INPUT']
_m[_gi[1]] = 0.5236  # Angle
ob_area.location = (0.2161, -0.3533, 1.844)
ob_area.rotation_euler = (0.1528, 0.6075, -0.6862)
ob_area.scale = (0.2299, 0.2299, 0.2299)
ob_area.hide_render = True
ob_point.location = (0.0, 0.0, 0.9349)
ob_camera.location = (2.552, 3.411, 1.68)
ob_camera.rotation_euler = (1.403, -4.988e-09, 2.478)

# ---- collection membership
col_collection.objects.link(ob_plane)
col_collection.objects.link(ob_icosphere)
col_collection.objects.link(ob_area)
col_collection.objects.link(ob_point)
col_collection.objects.link(ob_camera)

# ---- scene / render settings (as saved in the file)
scene.camera = ob_camera
scene.frame_start = 1; scene.frame_end = 250; scene.frame_set(0)
scene.render.engine = 'CYCLES'
scene.render.resolution_x = 250
scene.render.resolution_y = 190
scene.cycles.sampling_pattern = 'TABULATED_SOBOL'
scene.view_settings.view_transform = 'Filmic'
bpy.context.view_layer.update()
